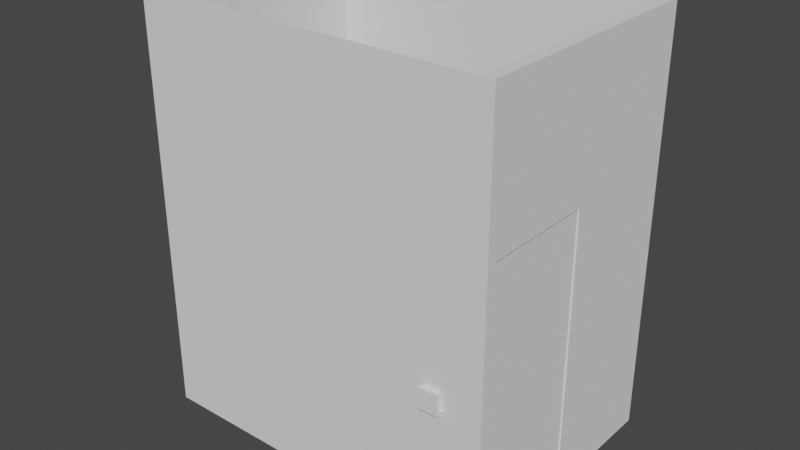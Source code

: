 # Source: Prison_room.blend  (saved by Blender 3.2.14; exported with 4.5.12 LTS)
import bpy
from mathutils import Matrix  # noqa: F401  (used for matrix-valued properties, if any)

bpy.ops.wm.read_factory_settings(use_empty=True)
scene = bpy.context.scene
scene.name = 'Scene'

# ---- collections
col_collection = bpy.data.collections.new('Collection'); scene.collection.children.link(col_collection)

# ---- world
world_world = bpy.data.worlds.new('World'); scene.world = world_world
world_world.use_nodes = True; world_world.node_tree.nodes.clear()
_N = world_world.node_tree.nodes; _L = world_world.node_tree.links
n0 = _N.new('ShaderNodeOutputWorld'); n0.name = 'World Output'; n0.location = (300, 300)
n1 = _N.new('ShaderNodeBackground'); n1.name = 'Background'; n1.location = (10, 300)
n1.inputs[0].default_value = (0.05088, 0.05088, 0.05088, 1.0)
_L.new(n1.outputs[0], n0.inputs[0])
n0.is_active_output = True
world_world.color = (0.05088, 0.05088, 0.05088)
world_world.use_sun_shadow = False
world_world.sun_shadow_jitter_overblur = 0.0

# ---- meshes
me_cube_001 = bpy.data.meshes.new('Cube.001')
me_cube_001.from_pydata([(-1.194, -0.9, 0.0), (-1.194, -0.9, 3.0), (-1.194, 0.9, 0.0), (-1.194, 0.9, 3.0), (1.306, -0.9, 0.0), (1.306, -0.9, 3.0), (1.306, 0.9, 0.0), (1.306, 0.9, 3.0), (-1.194, -0.9, 2.0), (-1.194, 0.9, 2.0), (1.306, 0.9, 2.0), (1.306, -0.9, 2.0), (-1.194, -0.02364, 0.0), (-1.194, -0.02364, 3.0), (1.306, -0.02364, 0.0), (1.306, -0.02364, 3.0), (1.306, -0.02364, 2.0), (-1.194, -0.02364, 2.0), (-1.194, -0.8232, 0.0), (1.306, -0.8232, 3.0), (1.306, -0.8232, 2.0), (-1.194, -0.8232, 3.0), (1.306, -0.8232, 0.0), (-1.194, -0.8232, 2.0), (-1.194, 0.9, 1.096), (1.306, 0.9, 1.096), (1.306, -0.9, 1.096), (-1.194, -0.9, 1.096), (-1.194, -0.02364, 1.096), (1.306, -0.02364, 1.096), (-1.194, -0.8232, 1.096), (1.306, -0.8232, 1.096), (-1.194, 0.9, 0.9485), (1.306, 0.9, 0.9485), (1.306, -0.9, 0.9485), (-1.194, -0.02364, 0.9485), (1.306, -0.02364, 0.9485), (-1.194, -0.8232, 0.9485), (1.306, -0.8232, 0.9485), (-1.194, -0.9, 0.9485), (1.112, 0.9, 0.0), (1.112, 0.9, 3.0), (1.112, -0.9, 0.0), (1.112, -0.9, 3.0), (1.112, -0.9, 2.0), (1.112, 0.9, 2.0), (1.112, -0.02364, 0.0), (1.112, -0.8232, 0.0), (1.112, 0.9, 1.096), (1.112, -0.9, 1.096), (1.112, -0.9, 0.9485), (1.112, 0.9, 0.9485), (0.9774, 0.9, 0.0), (0.9774, -0.9, 3.0), (0.9774, -0.9, 2.0), (0.9774, -0.02364, 0.0), (0.9774, -0.8232, 0.0), (0.9774, -0.9, 1.096), (0.9774, -0.9, 0.9485), (0.9774, 0.9, 3.0), (0.9774, -0.9, 0.0), (0.9774, 0.9, 2.0), (0.9774, 0.9, 1.096), (0.9774, 0.9, 0.9485), (1.112, -0.9385, 1.096), (1.112, -0.9385, 0.9485), (0.9774, -0.9385, 1.096), (0.9774, -0.9385, 0.9485), (1.391, -0.9, 0.0), (1.391, -0.9, 3.0), (1.391, 0.9, 0.0), (1.391, 0.9, 3.0), (1.391, 0.9, 2.0), (1.391, -0.9, 2.0), (1.391, -0.02364, 0.0), (1.391, -0.02364, 3.0), (1.391, -0.02364, 2.0), (1.391, -0.8232, 3.0), (1.391, -0.8232, 2.0), (1.391, -0.8232, 0.0), (1.391, 0.9, 1.096), (1.391, -0.9, 1.096), (1.391, -0.02364, 1.096), (1.391, -0.8232, 1.096), (1.391, 0.9, 0.9485), (1.391, -0.9, 0.9485), (1.391, -0.02364, 0.9485), (1.391, -0.8232, 0.9485), (-1.194, 0.2226, 3.0), (-1.194, 0.2226, 2.0), (-1.194, 0.2226, 0.0), (-1.194, 0.2226, 1.096), (-1.194, 0.2226, 0.9485), (1.112, 0.2226, 0.0), (0.9774, 0.2226, 0.0), (-1.194, -0.2165, 3.0), (1.306, -0.2165, 0.0), (-1.194, -0.2165, 2.0), (-1.194, -0.2165, 0.0), (-1.194, -0.2165, 1.096), (-1.194, -0.2165, 0.9485), (1.112, -0.2165, 0.0), (0.9774, -0.2165, 0.0), (1.391, -0.2165, 0.0), (-1.236, -0.02364, 2.0), (-1.236, -0.02364, 1.096), (-1.236, 0.2226, 2.0), (-1.236, 0.2226, 1.096), (-1.236, -0.2165, 2.0), (-1.236, -0.2165, 1.096)], [], [(89, 9, 3, 88), (45, 10, 7, 41), (20, 11, 5, 19), (54, 8, 1, 53), (47, 42, 4, 22), (57, 27, 8, 54), (31, 26, 11, 20), (48, 25, 10, 45), (91, 24, 9, 89), (25, 29, 16, 10), (40, 93, 46, 14, 6), (10, 16, 15, 7), (97, 17, 13, 95), (8, 23, 21, 1), (27, 30, 23, 8), (101, 47, 22, 96), (16, 20, 19, 15), (39, 37, 30, 27), (33, 36, 29, 25), (100, 35, 28, 99), (92, 32, 24, 91), (51, 33, 25, 48), (38, 34, 26, 31), (58, 39, 27, 57), (60, 0, 39, 58), (22, 4, 34, 38), (40, 6, 33, 51), (90, 2, 32, 92), (98, 12, 35, 100), (6, 14, 36, 33), (0, 18, 37, 39), (52, 40, 51, 63), (4, 42, 50, 34), (34, 50, 49, 26), (63, 51, 48, 62), (102, 56, 47, 101), (94, 55, 46, 93), (62, 48, 45, 61), (26, 49, 44, 11), (56, 60, 42, 47), (11, 44, 43, 5), (61, 45, 41, 59), (9, 61, 59, 3), (18, 0, 60, 56), (24, 62, 61, 9), (90, 12, 55, 94), (98, 18, 56, 102), (32, 63, 62, 24), (2, 52, 63, 32), (42, 60, 58, 50), (58, 67, 65, 50), (49, 57, 54, 44), (44, 54, 53, 43), (65, 67, 66, 64), (50, 65, 64, 49), (57, 66, 67, 58), (49, 64, 66, 57), (78, 73, 69, 77), (83, 81, 73, 78), (80, 82, 76, 72), (72, 76, 75, 71), (76, 78, 77, 75), (84, 86, 82, 80), (87, 85, 81, 83), (79, 68, 85, 87), (70, 74, 86, 84), (19, 5, 69, 77), (15, 19, 77, 75), (7, 15, 75, 71), (71, 72, 10, 7), (80, 25, 10, 72), (80, 25, 33, 84), (74, 14, 6, 70), (84, 33, 6, 70), (69, 73, 11, 5), (81, 26, 11, 73), (85, 34, 26, 81), (68, 4, 34, 85), (79, 22, 4, 68), (36, 14, 74, 86), (29, 36, 86, 82), (16, 29, 82, 76), (20, 16, 76, 78), (31, 20, 78, 83), (38, 31, 83, 87), (22, 38, 87, 79), (96, 103, 74, 14), (2, 90, 94, 52), (52, 94, 93, 40), (12, 90, 92, 35), (35, 92, 91, 28), (17, 89, 88, 13), (22, 79, 103, 96), (12, 98, 102, 55), (55, 102, 101, 46), (18, 98, 100, 37), (37, 100, 99, 30), (46, 101, 96, 14), (23, 97, 95, 21), (30, 99, 97, 23), (89, 106, 107, 91), (28, 105, 109, 99), (99, 109, 108, 97), (97, 108, 104, 17), (91, 107, 105, 28), (17, 104, 106, 89)])
_uv = me_cube_001.uv_layers.new(name='UVMap')
_uv.uv.foreach_set('vector', [0.5417, 0.1455, 0.5417, 0.25, 0.625, 0.25, 0.625, 0.1455, 0.5417, 0.4806, 0.5417, 0.5, 0.625, 0.5, 0.625, 0.4806, 0.5417, 0.7393, 0.5417, 0.75, 0.625, 0.75, 0.625, 0.7393, 0.5417, 0.7828, 0.5417, 1.0, 0.625, 1.0, 0.625, 0.7828, 0.3556, 0.7393, 0.3556, 0.75, 0.375, 0.75, 0.375, 0.7393, 0.4663, 0.7828, 0.4663, 1.0, 0.5417, 1.0, 0.5417, 0.7828, 0.4663, 0.7393, 0.4663, 0.75, 0.5417, 0.75, 0.5417, 0.7393, 0.4663, 0.4806, 0.4663, 0.5, 0.5417, 0.5, 0.5417, 0.4806, 0.4663, 0.1455, 0.4663, 0.25, 0.5417, 0.25, 0.5417, 0.1455, 0.4663, 0.5, 0.4663, 0.6283, 0.5417, 0.6283, 0.5417, 0.5, 0.3556, 0.5, 0.3556, 0.6045, 0.3556, 0.6283, 0.375, 0.6283, 0.375, 0.5, 0.5417, 0.5, 0.5417, 0.6283, 0.625, 0.6283, 0.625, 0.5, 0.5417, 0.103, 0.5417, 0.1217, 0.625, 0.1217, 0.625, 0.103, 0.5417, 0.0, 0.5417, 0.01067, 0.625, 0.01067, 0.625, 0.0, 0.4663, 0.0, 0.4663, 0.01067, 0.5417, 0.01067, 0.5417, 0.0, 0.3556, 0.647, 0.3556, 0.7393, 0.375, 0.7393, 0.375, 0.647, 0.5417, 0.6283, 0.5417, 0.7393, 0.625, 0.7393, 0.625, 0.6283, 0.454, 0.0, 0.454, 0.01067, 0.4663, 0.01067, 0.4663, 0.0, 0.454, 0.5, 0.454, 0.6283, 0.4663, 0.6283, 0.4663, 0.5, 0.454, 0.103, 0.454, 0.1217, 0.4663, 0.1217, 0.4663, 0.103, 0.454, 0.1455, 0.454, 0.25, 0.4663, 0.25, 0.4663, 0.1455, 0.454, 0.4806, 0.454, 0.5, 0.4663, 0.5, 0.4663, 0.4806, 0.454, 0.7393, 0.454, 0.75, 0.4663, 0.75, 0.4663, 0.7393, 0.454, 0.7828, 0.454, 1.0, 0.4663, 1.0, 0.4663, 0.7828, 0.375, 0.7828, 0.375, 1.0, 0.454, 1.0, 0.454, 0.7828, 0.375, 0.7393, 0.375, 0.75, 0.454, 0.75, 0.454, 0.7393, 0.375, 0.4806, 0.375, 0.5, 0.454, 0.5, 0.454, 0.4806, 0.375, 0.1455, 0.375, 0.25, 0.454, 0.25, 0.454, 0.1455, 0.375, 0.103, 0.375, 0.1217, 0.454, 0.1217, 0.454, 0.103, 0.375, 0.5, 0.375, 0.6283, 0.454, 0.6283, 0.454, 0.5, 0.375, 0.0, 0.375, 0.01067, 0.454, 0.01067, 0.454, 0.0, 0.375, 0.4672, 0.375, 0.4806, 0.454, 0.4806, 0.454, 0.4672, 0.375, 0.75, 0.375, 0.7694, 0.454, 0.7694, 0.454, 0.75, 0.454, 0.75, 0.454, 0.7694, 0.4663, 0.7694, 0.4663, 0.75, 0.454, 0.4672, 0.454, 0.4806, 0.4663, 0.4806, 0.4663, 0.4672, 0.3422, 0.647, 0.3422, 0.7393, 0.3556, 0.7393, 0.3556, 0.647, 0.3422, 0.6045, 0.3422, 0.6283, 0.3556, 0.6283, 0.3556, 0.6045, 0.4663, 0.4672, 0.4663, 0.4806, 0.5417, 0.4806, 0.5417, 0.4672, 0.4663, 0.75, 0.4663, 0.7694, 0.5417, 0.7694, 0.5417, 0.75, 0.3422, 0.7393, 0.3422, 0.75, 0.3556, 0.75, 0.3556, 0.7393, 0.5417, 0.75, 0.5417, 0.7694, 0.625, 0.7694, 0.625, 0.75, 0.5417, 0.4672, 0.5417, 0.4806, 0.625, 0.4806, 0.625, 0.4672, 0.5417, 0.25, 0.5417, 0.4672, 0.625, 0.4672, 0.625, 0.25, 0.125, 0.7393, 0.125, 0.75, 0.3422, 0.75, 0.3422, 0.7393, 0.4663, 0.25, 0.4663, 0.4672, 0.5417, 0.4672, 0.5417, 0.25, 0.125, 0.6045, 0.125, 0.6283, 0.3422, 0.6283, 0.3422, 0.6045, 0.125, 0.647, 0.125, 0.7393, 0.3422, 0.7393, 0.3422, 0.647, 0.454, 0.25, 0.454, 0.4672, 0.4663, 0.4672, 0.4663, 0.25, 0.375, 0.25, 0.375, 0.4672, 0.454, 0.4672, 0.454, 0.25, 0.375, 0.7694, 0.375, 0.7828, 0.454, 0.7828, 0.454, 0.7694, 0.454, 0.7828, 0.454, 0.7828, 0.454, 0.7694, 0.454, 0.7694, 0.4663, 0.7694, 0.4663, 0.7828, 0.5417, 0.7828, 0.5417, 0.7694, 0.5417, 0.7694, 0.5417, 0.7828, 0.625, 0.7828, 0.625, 0.7694, 0.454, 0.7694, 0.454, 0.7828, 0.4663, 0.7828, 0.4663, 0.7694, 0.454, 0.7694, 0.454, 0.7694, 0.4663, 0.7694, 0.4663, 0.7694, 0.4663, 0.7828, 0.4663, 0.7828, 0.454, 0.7828, 0.454, 0.7828, 0.4663, 0.7694, 0.4663, 0.7694, 0.4663, 0.7828, 0.4663, 0.7828, 0.5417, 0.7393, 0.5417, 0.75, 0.625, 0.75, 0.625, 0.7393, 0.4663, 0.7393, 0.4663, 0.75, 0.5417, 0.75, 0.5417, 0.7393, 0.4663, 0.5, 0.4663, 0.6283, 0.5417, 0.6283, 0.5417, 0.5, 0.5417, 0.5, 0.5417, 0.6283, 0.625, 0.6283, 0.625, 0.5, 0.5417, 0.6283, 0.5417, 0.7393, 0.625, 0.7393, 0.625, 0.6283, 0.454, 0.5, 0.454, 0.6283, 0.4663, 0.6283, 0.4663, 0.5, 0.454, 0.7393, 0.454, 0.75, 0.4663, 0.75, 0.4663, 0.7393, 0.375, 0.7393, 0.375, 0.75, 0.454, 0.75, 0.454, 0.7393, 0.375, 0.5, 0.375, 0.6283, 0.454, 0.6283, 0.454, 0.5, 0.625, 0.7393, 0.625, 0.75, 0.625, 0.75, 0.625, 0.7393, 0.625, 0.6283, 0.625, 0.7393, 0.625, 0.7393, 0.625, 0.6283, 0.625, 0.5, 0.625, 0.6283, 0.625, 0.6283, 0.625, 0.5, 0.0, 0.0, 0.0, 0.0, 0.0, 0.0, 0.0, 0.0, 0.4663, 0.5, 0.4663, 0.5, 0.0, 0.0, 0.5417, 0.5, 0.4663, 0.5, 0.4663, 0.5, 0.454, 0.5, 0.454, 0.5, 0.375, 0.6283, 0.375, 0.6283, 0.375, 0.5, 0.375, 0.5, 0.454, 0.5, 0.454, 0.5, 0.375, 0.5, 0.375, 0.5, 0.625, 0.75, 0.5417, 0.75, 0.5417, 0.75, 0.625, 0.75, 0.4663, 0.75, 0.4663, 0.75, 0.5417, 0.75, 0.5417, 0.75, 0.454, 0.75, 0.454, 0.75, 0.4663, 0.75, 0.4663, 0.75, 0.375, 0.75, 0.375, 0.75, 0.454, 0.75, 0.454, 0.75, 0.375, 0.7393, 0.375, 0.7393, 0.375, 0.75, 0.375, 0.75, 0.454, 0.6283, 0.375, 0.6283, 0.375, 0.6283, 0.454, 0.6283, 0.4663, 0.6283, 0.454, 0.6283, 0.454, 0.6283, 0.4663, 0.6283, 0.5417, 0.6283, 0.4663, 0.6283, 0.4663, 0.6283, 0.5417, 0.6283, 0.5417, 0.7393, 0.5417, 0.6283, 0.5417, 0.6283, 0.5417, 0.7393, 0.4663, 0.7393, 0.5417, 0.7393, 0.5417, 0.7393, 0.4663, 0.7393, 0.454, 0.7393, 0.4663, 0.7393, 0.4663, 0.7393, 0.454, 0.7393, 0.375, 0.7393, 0.454, 0.7393, 0.454, 0.7393, 0.375, 0.7393, 0.375, 0.647, 0.375, 0.647, 0.375, 0.6283, 0.375, 0.6283, 0.125, 0.5, 0.125, 0.6045, 0.3422, 0.6045, 0.3422, 0.5, 0.3422, 0.5, 0.3422, 0.6045, 0.3556, 0.6045, 0.3556, 0.5, 0.375, 0.1217, 0.375, 0.1455, 0.454, 0.1455, 0.454, 0.1217, 0.454, 0.1217, 0.454, 0.1455, 0.4663, 0.1455, 0.4663, 0.1217, 0.5417, 0.1217, 0.5417, 0.1455, 0.625, 0.1455, 0.625, 0.1217, 0.375, 0.7393, 0.375, 0.7393, 0.375, 0.647, 0.375, 0.647, 0.125, 0.6283, 0.125, 0.647, 0.3422, 0.647, 0.3422, 0.6283, 0.3422, 0.6283, 0.3422, 0.647, 0.3556, 0.647, 0.3556, 0.6283, 0.375, 0.01067, 0.375, 0.103, 0.454, 0.103, 0.454, 0.01067, 0.454, 0.01067, 0.454, 0.103, 0.4663, 0.103, 0.4663, 0.01067, 0.3556, 0.6283, 0.3556, 0.647, 0.375, 0.647, 0.375, 0.6283, 0.5417, 0.01067, 0.5417, 0.103, 0.625, 0.103, 0.625, 0.01067, 0.4663, 0.01067, 0.4663, 0.103, 0.5417, 0.103, 0.5417, 0.01067, 0.5417, 0.1455, 0.5417, 0.1455, 0.4663, 0.1455, 0.4663, 0.1455, 0.4663, 0.1217, 0.4663, 0.1217, 0.4663, 0.103, 0.4663, 0.103, 0.4663, 0.103, 0.4663, 0.103, 0.5417, 0.103, 0.5417, 0.103, 0.5417, 0.103, 0.5417, 0.103, 0.5417, 0.1217, 0.5417, 0.1217, 0.4663, 0.1455, 0.4663, 0.1455, 0.4663, 0.1217, 0.4663, 0.1217, 0.5417, 0.1217, 0.5417, 0.1217, 0.5417, 0.1455, 0.5417, 0.1455])
me_cube_001.update()
me_cube_003 = bpy.data.meshes.new('Cube.003')
me_cube_003.from_pydata([(-1.0, -1.0, -1.0), (-1.0, -1.0, 1.0), (-1.0, 1.0, -1.0), (-1.0, 1.0, 1.0), (1.0, -1.0, -1.0), (1.0, -1.0, 1.0), (1.0, 1.0, -1.0), (1.0, 1.0, 1.0), (-1.0, 0.8647, -1.0), (-1.0, -0.8705, -1.0), (-1.0, -0.8705, 1.0), (-1.0, 0.8647, 1.0), (1.0, -0.8705, -1.0), (1.0, 0.8647, -1.0), (1.0, 0.8647, 1.0), (1.0, -0.8705, 1.0), (0.7337, 1.0, -1.0), (-0.754, 1.0, -1.0), (-0.754, 1.0, 1.0), (0.7337, 1.0, 1.0), (-0.754, -1.0, -1.0), (0.7337, -1.0, -1.0), (0.7337, -1.0, 1.0), (-0.754, -1.0, 1.0), (-0.754, 0.8647, 1.0), (0.7337, 0.8647, 1.0), (-0.754, -0.8705, 1.0), (0.7337, -0.8705, 1.0), (0.7337, 0.8647, -1.0), (-0.754, 0.8647, -1.0), (0.7337, -0.8705, -1.0), (-0.754, -0.8705, -1.0), (-1.0, -0.8705, -6.118), (-1.0, -1.0, -6.118), (-0.754, 1.0, -6.118), (-1.0, 1.0, -6.118), (1.0, 0.8647, -6.118), (1.0, 1.0, -6.118), (0.7337, -1.0, -6.118), (1.0, -1.0, -6.118), (-1.0, 0.8647, -6.118), (1.0, -0.8705, -6.118), (-0.754, 0.8647, -6.118), (-0.754, -0.8705, -6.118), (0.7337, 1.0, -6.118), (-0.754, -1.0, -6.118), (0.7337, 0.8647, -6.118), (0.7337, -0.8705, -6.118)], [], [(8, 11, 3, 2), (16, 19, 7, 6), (12, 15, 5, 4), (20, 23, 1, 0), (4, 21, 38, 39), (26, 10, 1, 23), (18, 3, 11, 24), (24, 11, 10, 26), (28, 16, 44, 46), (28, 13, 12, 30), (6, 7, 14, 13), (13, 14, 15, 12), (0, 1, 10, 9), (9, 10, 11, 8), (8, 29, 31, 9), (29, 28, 30, 31), (20, 0, 33, 45), (17, 16, 28, 29), (14, 25, 27, 15), (25, 24, 26, 27), (7, 19, 25, 14), (19, 18, 24, 25), (15, 27, 22, 5), (27, 26, 23, 22), (31, 20, 45, 43), (31, 30, 21, 20), (4, 5, 22, 21), (21, 22, 23, 20), (2, 3, 18, 17), (17, 18, 19, 16), (47, 41, 39, 38), (44, 37, 36, 46), (35, 34, 42, 40), (32, 43, 45, 33), (13, 28, 46, 36), (21, 30, 47, 38), (2, 17, 34, 35), (8, 2, 35, 40), (30, 12, 41, 47), (16, 6, 37, 44), (6, 13, 36, 37), (29, 8, 40, 42), (0, 9, 32, 33), (9, 31, 43, 32), (12, 4, 39, 41), (17, 29, 42, 34)])
_uv = me_cube_003.uv_layers.new(name='UVMap')
_uv.uv.foreach_set('vector', [0.375, 0.2331, 0.625, 0.2331, 0.625, 0.25, 0.375, 0.25, 0.375, 0.4667, 0.625, 0.4667, 0.625, 0.5, 0.375, 0.5, 0.375, 0.7338, 0.625, 0.7338, 0.625, 0.75, 0.375, 0.75, 0.375, 0.9692, 0.625, 0.9692, 0.625, 1.0, 0.375, 1.0, 0.375, 0.75, 0.375, 0.7833, 0.375, 0.7833, 0.375, 0.75, 0.8442, 0.7338, 0.875, 0.7338, 0.875, 0.75, 0.8442, 0.75, 0.8442, 0.5, 0.875, 0.5, 0.875, 0.5169, 0.8442, 0.5169, 0.8442, 0.5169, 0.875, 0.5169, 0.875, 0.7338, 0.8442, 0.7338, 0.3417, 0.5169, 0.3417, 0.5, 0.3417, 0.5, 0.3417, 0.5169, 0.3417, 0.5169, 0.375, 0.5169, 0.375, 0.7338, 0.3417, 0.7338, 0.375, 0.5, 0.625, 0.5, 0.625, 0.5169, 0.375, 0.5169, 0.375, 0.5169, 0.625, 0.5169, 0.625, 0.7338, 0.375, 0.7338, 0.375, 0.0, 0.625, 0.0, 0.625, 0.01618, 0.375, 0.01618, 0.375, 0.01618, 0.625, 0.01618, 0.625, 0.2331, 0.375, 0.2331, 0.125, 0.5169, 0.1558, 0.5169, 0.1558, 0.7338, 0.125, 0.7338, 0.1558, 0.5169, 0.3417, 0.5169, 0.3417, 0.7338, 0.1558, 0.7338, 0.375, 0.9692, 0.375, 1.0, 0.375, 1.0, 0.375, 0.9692, 0.1558, 0.5, 0.3417, 0.5, 0.3417, 0.5169, 0.1558, 0.5169, 0.625, 0.5169, 0.6583, 0.5169, 0.6583, 0.7338, 0.625, 0.7338, 0.6583, 0.5169, 0.8442, 0.5169, 0.8442, 0.7338, 0.6583, 0.7338, 0.625, 0.5, 0.6583, 0.5, 0.6583, 0.5169, 0.625, 0.5169, 0.6583, 0.5, 0.8442, 0.5, 0.8442, 0.5169, 0.6583, 0.5169, 0.625, 0.7338, 0.6583, 0.7338, 0.6583, 0.75, 0.625, 0.75, 0.6583, 0.7338, 0.8442, 0.7338, 0.8442, 0.75, 0.6583, 0.75, 0.1558, 0.7338, 0.1558, 0.75, 0.1558, 0.75, 0.1558, 0.7338, 0.1558, 0.7338, 0.3417, 0.7338, 0.3417, 0.75, 0.1558, 0.75, 0.375, 0.75, 0.625, 0.75, 0.625, 0.7833, 0.375, 0.7833, 0.375, 0.7833, 0.625, 0.7833, 0.625, 0.9692, 0.375, 0.9692, 0.375, 0.25, 0.625, 0.25, 0.625, 0.2808, 0.375, 0.2808, 0.375, 0.2808, 0.625, 0.2808, 0.625, 0.4667, 0.375, 0.4667, 0.3417, 0.7338, 0.375, 0.7338, 0.375, 0.75, 0.3417, 0.75, 0.3417, 0.5, 0.375, 0.5, 0.375, 0.5169, 0.3417, 0.5169, 0.125, 0.5, 0.1558, 0.5, 0.1558, 0.5169, 0.125, 0.5169, 0.125, 0.7338, 0.1558, 0.7338, 0.1558, 0.75, 0.125, 0.75, 0.375, 0.5169, 0.3417, 0.5169, 0.3417, 0.5169, 0.375, 0.5169, 0.3417, 0.75, 0.3417, 0.7338, 0.3417, 0.7338, 0.3417, 0.75, 0.375, 0.25, 0.375, 0.2808, 0.375, 0.2808, 0.375, 0.25, 0.375, 0.2331, 0.375, 0.25, 0.375, 0.25, 0.375, 0.2331, 0.3417, 0.7338, 0.375, 0.7338, 0.375, 0.7338, 0.3417, 0.7338, 0.375, 0.4667, 0.375, 0.5, 0.375, 0.5, 0.375, 0.4667, 0.375, 0.5, 0.375, 0.5169, 0.375, 0.5169, 0.375, 0.5, 0.1558, 0.5169, 0.125, 0.5169, 0.125, 0.5169, 0.1558, 0.5169, 0.375, 0.0, 0.375, 0.01618, 0.375, 0.01618, 0.375, 0.0, 0.125, 0.7338, 0.1558, 0.7338, 0.1558, 0.7338, 0.125, 0.7338, 0.375, 0.7338, 0.375, 0.75, 0.375, 0.75, 0.375, 0.7338, 0.1558, 0.5, 0.1558, 0.5169, 0.1558, 0.5169, 0.1558, 0.5])
me_cube_003.update()
me_cube_007 = bpy.data.meshes.new('Cube.007')
me_cube_007.from_pydata([(-1.0, -1.0, -1.0), (-1.0, -1.0, 1.0), (-1.0, 1.0, -1.0), (-1.0, 1.0, 1.0), (1.0, -1.0, -1.0), (1.0, -1.0, 1.0), (1.0, 1.0, -1.0), (1.0, 1.0, 1.0)], [], [(0, 1, 3, 2), (2, 3, 7, 6), (6, 7, 5, 4), (4, 5, 1, 0), (2, 6, 4, 0), (7, 3, 1, 5)])
_uv = me_cube_007.uv_layers.new(name='UVMap')
_uv.uv.foreach_set('vector', [0.375, 0.0, 0.625, 0.0, 0.625, 0.25, 0.375, 0.25, 0.375, 0.25, 0.625, 0.25, 0.625, 0.5, 0.375, 0.5, 0.375, 0.5, 0.625, 0.5, 0.625, 0.75, 0.375, 0.75, 0.375, 0.75, 0.625, 0.75, 0.625, 1.0, 0.375, 1.0, 0.125, 0.5, 0.375, 0.5, 0.375, 0.75, 0.125, 0.75, 0.625, 0.5, 0.875, 0.5, 0.875, 0.75, 0.625, 0.75])
me_cube_007.update()
me_cube_008 = bpy.data.meshes.new('Cube.008')
me_cube_008.from_pydata([(-1.389, -1.0, -1.174), (-1.389, -1.0, 1.174), (-0.9239, 1.0, -0.9239), (-0.9239, 1.0, 0.9239), (1.389, -1.0, -1.174), (1.389, -1.0, 1.174), (0.9239, 1.0, -0.9239), (0.9239, 1.0, 0.9239), (-1.389, 1.0, 1.174), (-1.389, 1.0, -1.174), (1.389, 1.0, -1.174), (1.389, 1.0, 1.174), (-0.9239, 2.474, 0.9163), (-0.9239, 1.349, -0.9163), (0.9239, 1.349, -0.9163), (0.9239, 2.474, 0.9163)], [], [(0, 1, 8, 9), (6, 2, 13, 14), (10, 11, 5, 4), (4, 5, 1, 0), (9, 10, 4, 0), (11, 8, 1, 5), (3, 2, 9, 8), (2, 6, 10, 9), (7, 3, 8, 11), (6, 7, 11, 10), (13, 12, 15, 14), (3, 7, 15, 12), (2, 3, 12, 13), (7, 6, 14, 15)])
_uv = me_cube_008.uv_layers.new(name='UVMap')
_uv.uv.foreach_set('vector', [0.375, 0.0, 0.625, 0.0, 0.625, 0.25, 0.375, 0.25, 0.3845, 0.4905, 0.3845, 0.2595, 0.3845, 0.2595, 0.3845, 0.4905, 0.375, 0.5, 0.625, 0.5, 0.625, 0.75, 0.375, 0.75, 0.375, 0.75, 0.625, 0.75, 0.625, 1.0, 0.375, 1.0, 0.125, 0.5, 0.375, 0.5, 0.375, 0.75, 0.125, 0.75, 0.625, 0.5, 0.875, 0.5, 0.875, 0.75, 0.625, 0.75, 0.6155, 0.2595, 0.3845, 0.2595, 0.375, 0.25, 0.625, 0.25, 0.3845, 0.2595, 0.3845, 0.4905, 0.375, 0.5, 0.375, 0.25, 0.6155, 0.4905, 0.6155, 0.2595, 0.625, 0.25, 0.625, 0.5, 0.3845, 0.4905, 0.6155, 0.4905, 0.625, 0.5, 0.375, 0.5, 0.3845, 0.2595, 0.6155, 0.2595, 0.6155, 0.4905, 0.3845, 0.4905, 0.6155, 0.2595, 0.6155, 0.4905, 0.6155, 0.4905, 0.6155, 0.2595, 0.3845, 0.2595, 0.6155, 0.2595, 0.6155, 0.2595, 0.3845, 0.2595, 0.6155, 0.4905, 0.3845, 0.4905, 0.3845, 0.4905, 0.6155, 0.4905])
me_cube_008.update()
me_cube_009 = bpy.data.meshes.new('Cube.009')
me_cube_009.from_pydata([(-3.815e-06, 51.98, 3.039), (-3.815e-06, 67.91, -1.99), (3.077, 25.99, 6.398), (5.685, 48.02, 3.039), (7.428, 62.74, -1.99), (8.04, 67.91, -7.921), (5.685, 19.89, 6.398), (10.51, 36.75, 3.039), (13.73, 48.02, -1.99), (14.86, 51.98, -7.921), (7.428, 10.76, 6.398), (13.73, 19.89, 3.039), (17.93, 25.99, -1.99), (19.41, 28.13, -7.921), (8.04, -7.629e-06, 6.398), (14.86, -1.526e-05, 3.039), (19.41, -1.526e-05, -1.99), (21.01, -1.526e-05, -7.921), (7.428, -10.76, 6.398), (13.73, -19.89, 3.039), (17.93, -25.99, -1.99), (19.41, -28.13, -7.921), (5.685, -19.89, 6.398), (10.51, -36.75, 3.039), (13.73, -48.02, -1.99), (14.86, -51.98, -7.921), (3.077, -25.99, 6.398), (5.685, -48.02, 3.039), (7.428, -62.74, -1.99), (8.04, -67.91, -7.921), (-3.815e-06, -1.526e-05, 7.578), (-5.722e-06, -51.98, 3.039), (-9.537e-06, -67.91, -1.99), (-9.537e-06, -73.51, -7.921), (-3.077, -25.99, 6.398), (-5.685, -48.02, 3.039), (-7.428, -62.74, -1.99), (-8.04, -67.91, -7.921), (-5.685, -19.89, 6.398), (-10.51, -36.75, 3.039), (-13.73, -48.02, -1.99), (-14.86, -51.98, -7.921), (-7.428, -10.76, 6.398), (-13.73, -19.89, 3.039), (-17.93, -25.99, -1.99), (-19.41, -28.13, -7.921), (-8.04, 7.629e-06, 6.398), (-14.86, 7.629e-06, 3.039), (-19.41, 2.289e-05, -1.99), (-21.01, 2.289e-05, -7.921), (-7.428, 10.76, 6.398), (-13.73, 19.89, 3.039), (-17.93, 25.99, -1.99), (-19.41, 28.13, -7.921), (-5.685, 19.89, 6.398), (-10.51, 36.75, 3.039), (-13.73, 48.02, -1.99), (-14.86, 51.98, -7.921), (-3.077, 25.99, 6.398), (-5.685, 48.02, 3.039), (-7.428, 62.74, -1.99), (-8.04, 67.91, -7.921), (9.537e-06, 73.51, -7.921), (3.077, 25.99, 3.176), (5.685, 48.02, -0.1834), (-3.615e-06, 51.98, -0.1834), (3.077, -25.99, 3.176), (5.685, -48.02, -0.1834), (-3.615e-06, -1.458e-05, 4.356), (-5.522e-06, -28.13, 3.176), (-5.522e-06, -51.98, -0.1834), (-3.077, -25.99, 3.176), (-5.685, -48.02, -0.1834), (-3.077, 25.99, 3.176), (-5.685, 48.02, -0.1834), (2.001e-07, 28.13, 3.176)], [], [(3, 0, 65, 64), (1, 0, 3, 4), (27, 26, 66, 67), (62, 1, 4, 5), (4, 3, 7, 8), (2, 30, 6), (5, 4, 8, 9), (3, 2, 6, 7), (9, 8, 12, 13), (7, 6, 10, 11), (8, 7, 11, 12), (6, 30, 10), (13, 12, 16, 17), (11, 10, 14, 15), (12, 11, 15, 16), (10, 30, 14), (16, 15, 19, 20), (14, 30, 18), (17, 16, 20, 21), (15, 14, 18, 19), (20, 19, 23, 24), (18, 30, 22), (21, 20, 24, 25), (19, 18, 22, 23), (25, 24, 28, 29), (23, 22, 26, 27), (24, 23, 27, 28), (22, 30, 26), (30, 34, 71, 68), (28, 27, 31, 32), (35, 31, 70, 72), (29, 28, 32, 33), (32, 31, 35, 36), (59, 58, 73, 74), (33, 32, 36, 37), (58, 30, 68, 73), (34, 30, 38), (37, 36, 40, 41), (35, 34, 38, 39), (36, 35, 39, 40), (41, 40, 44, 45), (39, 38, 42, 43), (40, 39, 43, 44), (38, 30, 42), (44, 43, 47, 48), (42, 30, 46), (45, 44, 48, 49), (43, 42, 46, 47), (48, 47, 51, 52), (46, 30, 50), (49, 48, 52, 53), (47, 46, 50, 51), (53, 52, 56, 57), (51, 50, 54, 55), (52, 51, 55, 56), (50, 30, 54), (57, 56, 60, 61), (55, 54, 58, 59), (56, 55, 59, 60), (54, 30, 58), (60, 59, 0, 1), (26, 30, 68, 66), (61, 60, 1, 62), (34, 35, 72, 71), (65, 75, 63, 64), (75, 68, 63), (67, 66, 69, 70), (66, 68, 69), (69, 68, 71), (70, 69, 71, 72), (73, 68, 75), (74, 73, 75, 65), (31, 27, 67, 70), (2, 3, 64, 63), (0, 59, 74, 65), (30, 2, 63, 68)])
_uv = me_cube_009.uv_layers.new(name='UVMap')
_uv.uv.foreach_set('vector', [0.6875, 0.75, 0.75, 0.75, 0.75, 0.75, 0.6875, 0.75, 0.75, 0.625, 0.75, 0.75, 0.6875, 0.75, 0.6875, 0.625, 0.3125, 0.75, 0.3125, 0.875, 0.3125, 0.875, 0.3125, 0.75, 0.75, 0.5, 0.75, 0.625, 0.6875, 0.625, 0.6875, 0.5, 0.6875, 0.625, 0.6875, 0.75, 0.625, 0.75, 0.625, 0.625, 0.6875, 0.875, 0.6562, 1.0, 0.625, 0.875, 0.6875, 0.5, 0.6875, 0.625, 0.625, 0.625, 0.625, 0.5, 0.6875, 0.75, 0.6875, 0.875, 0.625, 0.875, 0.625, 0.75, 0.625, 0.5, 0.625, 0.625, 0.5625, 0.625, 0.5625, 0.5, 0.625, 0.75, 0.625, 0.875, 0.5625, 0.875, 0.5625, 0.75, 0.625, 0.625, 0.625, 0.75, 0.5625, 0.75, 0.5625, 0.625, 0.625, 0.875, 0.5937, 1.0, 0.5625, 0.875, 0.5625, 0.5, 0.5625, 0.625, 0.5, 0.625, 0.5, 0.5, 0.5625, 0.75, 0.5625, 0.875, 0.5, 0.875, 0.5, 0.75, 0.5625, 0.625, 0.5625, 0.75, 0.5, 0.75, 0.5, 0.625, 0.5625, 0.875, 0.5312, 1.0, 0.5, 0.875, 0.5, 0.625, 0.5, 0.75, 0.4375, 0.75, 0.4375, 0.625, 0.5, 0.875, 0.4687, 1.0, 0.4375, 0.875, 0.5, 0.5, 0.5, 0.625, 0.4375, 0.625, 0.4375, 0.5, 0.5, 0.75, 0.5, 0.875, 0.4375, 0.875, 0.4375, 0.75, 0.4375, 0.625, 0.4375, 0.75, 0.375, 0.75, 0.375, 0.625, 0.4375, 0.875, 0.4062, 1.0, 0.375, 0.875, 0.4375, 0.5, 0.4375, 0.625, 0.375, 0.625, 0.375, 0.5, 0.4375, 0.75, 0.4375, 0.875, 0.375, 0.875, 0.375, 0.75, 0.375, 0.5, 0.375, 0.625, 0.3125, 0.625, 0.3125, 0.5, 0.375, 0.75, 0.375, 0.875, 0.3125, 0.875, 0.3125, 0.75, 0.375, 0.625, 0.375, 0.75, 0.3125, 0.75, 0.3125, 0.625, 0.375, 0.875, 0.3437, 1.0, 0.3125, 0.875, 0.1563, 1.0, 0.1875, 0.875, 0.1875, 0.875, 0.1563, 1.0, 0.3125, 0.625, 0.3125, 0.75, 0.25, 0.75, 0.25, 0.625, 0.1875, 0.75, 0.25, 0.75, 0.25, 0.75, 0.1875, 0.75, 0.3125, 0.5, 0.3125, 0.625, 0.25, 0.625, 0.25, 0.5, 0.25, 0.625, 0.25, 0.75, 0.1875, 0.75, 0.1875, 0.625, 0.8125, 0.75, 0.8125, 0.875, 0.8125, 0.875, 0.8125, 0.75, 0.25, 0.5, 0.25, 0.625, 0.1875, 0.625, 0.1875, 0.5, 0.8125, 0.875, 0.8437, 1.0, 0.8437, 1.0, 0.8125, 0.875, 0.1875, 0.875, 0.1563, 1.0, 0.125, 0.875, 0.1875, 0.5, 0.1875, 0.625, 0.125, 0.625, 0.125, 0.5, 0.1875, 0.75, 0.1875, 0.875, 0.125, 0.875, 0.125, 0.75, 0.1875, 0.625, 0.1875, 0.75, 0.125, 0.75, 0.125, 0.625, 0.125, 0.5, 0.125, 0.625, 0.0625, 0.625, 0.0625, 0.5, 0.125, 0.75, 0.125, 0.875, 0.0625, 0.875, 0.0625, 0.75, 0.125, 0.625, 0.125, 0.75, 0.0625, 0.75, 0.0625, 0.625, 0.125, 0.875, 0.09375, 1.0, 0.0625, 0.875, 0.0625, 0.625, 0.0625, 0.75, 0.0, 0.75, 0.0, 0.625, 0.0625, 0.875, 0.03125, 1.0, 0.0, 0.875, 0.0625, 0.5, 0.0625, 0.625, 0.0, 0.625, 0.0, 0.5, 0.0625, 0.75, 0.0625, 0.875, 0.0, 0.875, 0.0, 0.75, 1.0, 0.625, 1.0, 0.75, 0.9375, 0.75, 0.9375, 0.625, 1.0, 0.875, 0.9688, 1.0, 0.9375, 0.875, 1.0, 0.5, 1.0, 0.625, 0.9375, 0.625, 0.9375, 0.5, 1.0, 0.75, 1.0, 0.875, 0.9375, 0.875, 0.9375, 0.75, 0.9375, 0.5, 0.9375, 0.625, 0.875, 0.625, 0.875, 0.5, 0.9375, 0.75, 0.9375, 0.875, 0.875, 0.875, 0.875, 0.75, 0.9375, 0.625, 0.9375, 0.75, 0.875, 0.75, 0.875, 0.625, 0.9375, 0.875, 0.9062, 1.0, 0.875, 0.875, 0.875, 0.5, 0.875, 0.625, 0.8125, 0.625, 0.8125, 0.5, 0.875, 0.75, 0.875, 0.875, 0.8125, 0.875, 0.8125, 0.75, 0.875, 0.625, 0.875, 0.75, 0.8125, 0.75, 0.8125, 0.625, 0.875, 0.875, 0.8437, 1.0, 0.8125, 0.875, 0.8125, 0.625, 0.8125, 0.75, 0.75, 0.75, 0.75, 0.625, 0.3125, 0.875, 0.3437, 1.0, 0.3437, 1.0, 0.3125, 0.875, 0.8125, 0.5, 0.8125, 0.625, 0.75, 0.625, 0.75, 0.5, 0.1875, 0.875, 0.1875, 0.75, 0.1875, 0.75, 0.1875, 0.875, 0.75, 0.75, 0.75, 0.875, 0.6875, 0.875, 0.6875, 0.75, 0.75, 0.875, 0.7187, 1.0, 0.6875, 0.875, 0.3125, 0.75, 0.3125, 0.875, 0.25, 0.875, 0.25, 0.75, 0.3125, 0.875, 0.2812, 1.0, 0.25, 0.875, 0.25, 0.875, 0.2188, 1.0, 0.1875, 0.875, 0.25, 0.75, 0.25, 0.875, 0.1875, 0.875, 0.1875, 0.75, 0.8125, 0.875, 0.7812, 1.0, 0.75, 0.875, 0.8125, 0.75, 0.8125, 0.875, 0.75, 0.875, 0.75, 0.75, 0.25, 0.75, 0.3125, 0.75, 0.3125, 0.75, 0.25, 0.75, 0.6875, 0.875, 0.6875, 0.75, 0.6875, 0.75, 0.6875, 0.875, 0.75, 0.75, 0.8125, 0.75, 0.8125, 0.75, 0.75, 0.75, 0.6562, 1.0, 0.6875, 0.875, 0.6875, 0.875, 0.6562, 1.0])
me_cube_009.update()
me_cube_010 = bpy.data.meshes.new('Cube.010')
me_cube_010.from_pydata([(-3.815e-06, 51.98, 3.039), (-3.815e-06, 67.91, -1.99), (3.077, 25.99, 6.398), (5.685, 48.02, 3.039), (7.428, 62.74, -1.99), (8.04, 67.91, -7.921), (5.685, 19.89, 6.398), (10.51, 36.75, 3.039), (13.73, 48.02, -1.99), (14.86, 51.98, -7.921), (7.428, 10.76, 6.398), (13.73, 19.89, 3.039), (17.93, 25.99, -1.99), (19.41, 28.13, -7.921), (8.04, -7.629e-06, 6.398), (14.86, -1.526e-05, 3.039), (19.41, -1.526e-05, -1.99), (21.01, -1.526e-05, -7.921), (7.428, -10.76, 6.398), (13.73, -19.89, 3.039), (17.93, -25.99, -1.99), (19.41, -28.13, -7.921), (5.685, -19.89, 6.398), (10.51, -36.75, 3.039), (13.73, -48.02, -1.99), (14.86, -51.98, -7.921), (3.077, -25.99, 6.398), (5.685, -48.02, 3.039), (7.428, -62.74, -1.99), (8.04, -67.91, -7.921), (-3.815e-06, -1.526e-05, 7.578), (-5.722e-06, -51.98, 3.039), (-9.537e-06, -67.91, -1.99), (-9.537e-06, -73.51, -7.921), (-3.077, -25.99, 6.398), (-5.685, -48.02, 3.039), (-7.428, -62.74, -1.99), (-8.04, -67.91, -7.921), (-5.685, -19.89, 6.398), (-10.51, -36.75, 3.039), (-13.73, -48.02, -1.99), (-14.86, -51.98, -7.921), (-7.428, -10.76, 6.398), (-13.73, -19.89, 3.039), (-17.93, -25.99, -1.99), (-19.41, -28.13, -7.921), (-8.04, 7.629e-06, 6.398), (-14.86, 7.629e-06, 3.039), (-19.41, 2.289e-05, -1.99), (-21.01, 2.289e-05, -7.921), (-7.428, 10.76, 6.398), (-13.73, 19.89, 3.039), (-17.93, 25.99, -1.99), (-19.41, 28.13, -7.921), (-5.685, 19.89, 6.398), (-10.51, 36.75, 3.039), (-13.73, 48.02, -1.99), (-14.86, 51.98, -7.921), (-3.077, 25.99, 6.398), (-5.685, 48.02, 3.039), (-7.428, 62.74, -1.99), (-8.04, 67.91, -7.921), (9.537e-06, 73.51, -7.921), (3.077, 25.99, 3.176), (5.685, 48.02, -0.1834), (-3.615e-06, 51.98, -0.1834), (3.077, -25.99, 3.176), (5.685, -48.02, -0.1834), (-3.615e-06, -1.458e-05, 4.356), (-5.522e-06, -28.13, 3.176), (-5.522e-06, -51.98, -0.1834), (-3.077, -25.99, 3.176), (-5.685, -48.02, -0.1834), (-3.077, 25.99, 3.176), (-5.685, 48.02, -0.1834), (2.001e-07, 28.13, 3.176)], [], [(3, 0, 65, 64), (1, 0, 3, 4), (27, 26, 66, 67), (62, 1, 4, 5), (4, 3, 7, 8), (2, 30, 6), (5, 4, 8, 9), (3, 2, 6, 7), (9, 8, 12, 13), (7, 6, 10, 11), (8, 7, 11, 12), (6, 30, 10), (13, 12, 16, 17), (11, 10, 14, 15), (12, 11, 15, 16), (10, 30, 14), (16, 15, 19, 20), (14, 30, 18), (17, 16, 20, 21), (15, 14, 18, 19), (20, 19, 23, 24), (18, 30, 22), (21, 20, 24, 25), (19, 18, 22, 23), (25, 24, 28, 29), (23, 22, 26, 27), (24, 23, 27, 28), (22, 30, 26), (30, 34, 71, 68), (28, 27, 31, 32), (35, 31, 70, 72), (29, 28, 32, 33), (32, 31, 35, 36), (59, 58, 73, 74), (33, 32, 36, 37), (58, 30, 68, 73), (34, 30, 38), (37, 36, 40, 41), (35, 34, 38, 39), (36, 35, 39, 40), (41, 40, 44, 45), (39, 38, 42, 43), (40, 39, 43, 44), (38, 30, 42), (44, 43, 47, 48), (42, 30, 46), (45, 44, 48, 49), (43, 42, 46, 47), (48, 47, 51, 52), (46, 30, 50), (49, 48, 52, 53), (47, 46, 50, 51), (53, 52, 56, 57), (51, 50, 54, 55), (52, 51, 55, 56), (50, 30, 54), (57, 56, 60, 61), (55, 54, 58, 59), (56, 55, 59, 60), (54, 30, 58), (60, 59, 0, 1), (26, 30, 68, 66), (61, 60, 1, 62), (34, 35, 72, 71), (65, 75, 63, 64), (75, 68, 63), (67, 66, 69, 70), (66, 68, 69), (69, 68, 71), (70, 69, 71, 72), (73, 68, 75), (74, 73, 75, 65), (31, 27, 67, 70), (2, 3, 64, 63), (0, 59, 74, 65), (30, 2, 63, 68)])
_uv = me_cube_010.uv_layers.new(name='UVMap')
_uv.uv.foreach_set('vector', [0.6875, 0.75, 0.75, 0.75, 0.75, 0.75, 0.6875, 0.75, 0.75, 0.625, 0.75, 0.75, 0.6875, 0.75, 0.6875, 0.625, 0.3125, 0.75, 0.3125, 0.875, 0.3125, 0.875, 0.3125, 0.75, 0.75, 0.5, 0.75, 0.625, 0.6875, 0.625, 0.6875, 0.5, 0.6875, 0.625, 0.6875, 0.75, 0.625, 0.75, 0.625, 0.625, 0.6875, 0.875, 0.6562, 1.0, 0.625, 0.875, 0.6875, 0.5, 0.6875, 0.625, 0.625, 0.625, 0.625, 0.5, 0.6875, 0.75, 0.6875, 0.875, 0.625, 0.875, 0.625, 0.75, 0.625, 0.5, 0.625, 0.625, 0.5625, 0.625, 0.5625, 0.5, 0.625, 0.75, 0.625, 0.875, 0.5625, 0.875, 0.5625, 0.75, 0.625, 0.625, 0.625, 0.75, 0.5625, 0.75, 0.5625, 0.625, 0.625, 0.875, 0.5937, 1.0, 0.5625, 0.875, 0.5625, 0.5, 0.5625, 0.625, 0.5, 0.625, 0.5, 0.5, 0.5625, 0.75, 0.5625, 0.875, 0.5, 0.875, 0.5, 0.75, 0.5625, 0.625, 0.5625, 0.75, 0.5, 0.75, 0.5, 0.625, 0.5625, 0.875, 0.5312, 1.0, 0.5, 0.875, 0.5, 0.625, 0.5, 0.75, 0.4375, 0.75, 0.4375, 0.625, 0.5, 0.875, 0.4687, 1.0, 0.4375, 0.875, 0.5, 0.5, 0.5, 0.625, 0.4375, 0.625, 0.4375, 0.5, 0.5, 0.75, 0.5, 0.875, 0.4375, 0.875, 0.4375, 0.75, 0.4375, 0.625, 0.4375, 0.75, 0.375, 0.75, 0.375, 0.625, 0.4375, 0.875, 0.4062, 1.0, 0.375, 0.875, 0.4375, 0.5, 0.4375, 0.625, 0.375, 0.625, 0.375, 0.5, 0.4375, 0.75, 0.4375, 0.875, 0.375, 0.875, 0.375, 0.75, 0.375, 0.5, 0.375, 0.625, 0.3125, 0.625, 0.3125, 0.5, 0.375, 0.75, 0.375, 0.875, 0.3125, 0.875, 0.3125, 0.75, 0.375, 0.625, 0.375, 0.75, 0.3125, 0.75, 0.3125, 0.625, 0.375, 0.875, 0.3437, 1.0, 0.3125, 0.875, 0.1563, 1.0, 0.1875, 0.875, 0.1875, 0.875, 0.1563, 1.0, 0.3125, 0.625, 0.3125, 0.75, 0.25, 0.75, 0.25, 0.625, 0.1875, 0.75, 0.25, 0.75, 0.25, 0.75, 0.1875, 0.75, 0.3125, 0.5, 0.3125, 0.625, 0.25, 0.625, 0.25, 0.5, 0.25, 0.625, 0.25, 0.75, 0.1875, 0.75, 0.1875, 0.625, 0.8125, 0.75, 0.8125, 0.875, 0.8125, 0.875, 0.8125, 0.75, 0.25, 0.5, 0.25, 0.625, 0.1875, 0.625, 0.1875, 0.5, 0.8125, 0.875, 0.8437, 1.0, 0.8437, 1.0, 0.8125, 0.875, 0.1875, 0.875, 0.1563, 1.0, 0.125, 0.875, 0.1875, 0.5, 0.1875, 0.625, 0.125, 0.625, 0.125, 0.5, 0.1875, 0.75, 0.1875, 0.875, 0.125, 0.875, 0.125, 0.75, 0.1875, 0.625, 0.1875, 0.75, 0.125, 0.75, 0.125, 0.625, 0.125, 0.5, 0.125, 0.625, 0.0625, 0.625, 0.0625, 0.5, 0.125, 0.75, 0.125, 0.875, 0.0625, 0.875, 0.0625, 0.75, 0.125, 0.625, 0.125, 0.75, 0.0625, 0.75, 0.0625, 0.625, 0.125, 0.875, 0.09375, 1.0, 0.0625, 0.875, 0.0625, 0.625, 0.0625, 0.75, 0.0, 0.75, 0.0, 0.625, 0.0625, 0.875, 0.03125, 1.0, 0.0, 0.875, 0.0625, 0.5, 0.0625, 0.625, 0.0, 0.625, 0.0, 0.5, 0.0625, 0.75, 0.0625, 0.875, 0.0, 0.875, 0.0, 0.75, 1.0, 0.625, 1.0, 0.75, 0.9375, 0.75, 0.9375, 0.625, 1.0, 0.875, 0.9688, 1.0, 0.9375, 0.875, 1.0, 0.5, 1.0, 0.625, 0.9375, 0.625, 0.9375, 0.5, 1.0, 0.75, 1.0, 0.875, 0.9375, 0.875, 0.9375, 0.75, 0.9375, 0.5, 0.9375, 0.625, 0.875, 0.625, 0.875, 0.5, 0.9375, 0.75, 0.9375, 0.875, 0.875, 0.875, 0.875, 0.75, 0.9375, 0.625, 0.9375, 0.75, 0.875, 0.75, 0.875, 0.625, 0.9375, 0.875, 0.9062, 1.0, 0.875, 0.875, 0.875, 0.5, 0.875, 0.625, 0.8125, 0.625, 0.8125, 0.5, 0.875, 0.75, 0.875, 0.875, 0.8125, 0.875, 0.8125, 0.75, 0.875, 0.625, 0.875, 0.75, 0.8125, 0.75, 0.8125, 0.625, 0.875, 0.875, 0.8437, 1.0, 0.8125, 0.875, 0.8125, 0.625, 0.8125, 0.75, 0.75, 0.75, 0.75, 0.625, 0.3125, 0.875, 0.3437, 1.0, 0.3437, 1.0, 0.3125, 0.875, 0.8125, 0.5, 0.8125, 0.625, 0.75, 0.625, 0.75, 0.5, 0.1875, 0.875, 0.1875, 0.75, 0.1875, 0.75, 0.1875, 0.875, 0.75, 0.75, 0.75, 0.875, 0.6875, 0.875, 0.6875, 0.75, 0.75, 0.875, 0.7187, 1.0, 0.6875, 0.875, 0.3125, 0.75, 0.3125, 0.875, 0.25, 0.875, 0.25, 0.75, 0.3125, 0.875, 0.2812, 1.0, 0.25, 0.875, 0.25, 0.875, 0.2188, 1.0, 0.1875, 0.875, 0.25, 0.75, 0.25, 0.875, 0.1875, 0.875, 0.1875, 0.75, 0.8125, 0.875, 0.7812, 1.0, 0.75, 0.875, 0.8125, 0.75, 0.8125, 0.875, 0.75, 0.875, 0.75, 0.75, 0.25, 0.75, 0.3125, 0.75, 0.3125, 0.75, 0.25, 0.75, 0.6875, 0.875, 0.6875, 0.75, 0.6875, 0.75, 0.6875, 0.875, 0.75, 0.75, 0.8125, 0.75, 0.8125, 0.75, 0.75, 0.75, 0.6562, 1.0, 0.6875, 0.875, 0.6875, 0.875, 0.6562, 1.0])
me_cube_010.update()
me_cube_011 = bpy.data.meshes.new('Cube.011')
me_cube_011.from_pydata([(-3.815e-06, 51.98, 3.039), (-3.815e-06, 67.91, -1.99), (3.077, 25.99, 6.398), (5.685, 48.02, 3.039), (7.428, 62.74, -1.99), (8.04, 67.91, -7.921), (5.685, 19.89, 6.398), (10.51, 36.75, 3.039), (13.73, 48.02, -1.99), (14.86, 51.98, -7.921), (7.428, 10.76, 6.398), (13.73, 19.89, 3.039), (17.93, 25.99, -1.99), (19.41, 28.13, -7.921), (8.04, -7.629e-06, 6.398), (14.86, -1.526e-05, 3.039), (19.41, -1.526e-05, -1.99), (21.01, -1.526e-05, -7.921), (7.428, -10.76, 6.398), (13.73, -19.89, 3.039), (17.93, -25.99, -1.99), (19.41, -28.13, -7.921), (5.685, -19.89, 6.398), (10.51, -36.75, 3.039), (13.73, -48.02, -1.99), (14.86, -51.98, -7.921), (3.077, -25.99, 6.398), (5.685, -48.02, 3.039), (7.428, -62.74, -1.99), (8.04, -67.91, -7.921), (-3.815e-06, -1.526e-05, 7.578), (-5.722e-06, -51.98, 3.039), (-9.537e-06, -67.91, -1.99), (-9.537e-06, -73.51, -7.921), (-3.077, -25.99, 6.398), (-5.685, -48.02, 3.039), (-7.428, -62.74, -1.99), (-8.04, -67.91, -7.921), (-5.685, -19.89, 6.398), (-10.51, -36.75, 3.039), (-13.73, -48.02, -1.99), (-14.86, -51.98, -7.921), (-7.428, -10.76, 6.398), (-13.73, -19.89, 3.039), (-17.93, -25.99, -1.99), (-19.41, -28.13, -7.921), (-8.04, 7.629e-06, 6.398), (-14.86, 7.629e-06, 3.039), (-19.41, 2.289e-05, -1.99), (-21.01, 2.289e-05, -7.921), (-7.428, 10.76, 6.398), (-13.73, 19.89, 3.039), (-17.93, 25.99, -1.99), (-19.41, 28.13, -7.921), (-5.685, 19.89, 6.398), (-10.51, 36.75, 3.039), (-13.73, 48.02, -1.99), (-14.86, 51.98, -7.921), (-3.077, 25.99, 6.398), (-5.685, 48.02, 3.039), (-7.428, 62.74, -1.99), (-8.04, 67.91, -7.921), (9.537e-06, 73.51, -7.921), (3.077, 25.99, 3.176), (5.685, 48.02, -0.1834), (-3.615e-06, 51.98, -0.1834), (3.077, -25.99, 3.176), (5.685, -48.02, -0.1834), (-3.615e-06, -1.458e-05, 4.356), (-5.522e-06, -28.13, 3.176), (-5.522e-06, -51.98, -0.1834), (-3.077, -25.99, 3.176), (-5.685, -48.02, -0.1834), (-3.077, 25.99, 3.176), (-5.685, 48.02, -0.1834), (2.001e-07, 28.13, 3.176)], [], [(3, 0, 65, 64), (1, 0, 3, 4), (27, 26, 66, 67), (62, 1, 4, 5), (4, 3, 7, 8), (2, 30, 6), (5, 4, 8, 9), (3, 2, 6, 7), (9, 8, 12, 13), (7, 6, 10, 11), (8, 7, 11, 12), (6, 30, 10), (13, 12, 16, 17), (11, 10, 14, 15), (12, 11, 15, 16), (10, 30, 14), (16, 15, 19, 20), (14, 30, 18), (17, 16, 20, 21), (15, 14, 18, 19), (20, 19, 23, 24), (18, 30, 22), (21, 20, 24, 25), (19, 18, 22, 23), (25, 24, 28, 29), (23, 22, 26, 27), (24, 23, 27, 28), (22, 30, 26), (30, 34, 71, 68), (28, 27, 31, 32), (35, 31, 70, 72), (29, 28, 32, 33), (32, 31, 35, 36), (59, 58, 73, 74), (33, 32, 36, 37), (58, 30, 68, 73), (34, 30, 38), (37, 36, 40, 41), (35, 34, 38, 39), (36, 35, 39, 40), (41, 40, 44, 45), (39, 38, 42, 43), (40, 39, 43, 44), (38, 30, 42), (44, 43, 47, 48), (42, 30, 46), (45, 44, 48, 49), (43, 42, 46, 47), (48, 47, 51, 52), (46, 30, 50), (49, 48, 52, 53), (47, 46, 50, 51), (53, 52, 56, 57), (51, 50, 54, 55), (52, 51, 55, 56), (50, 30, 54), (57, 56, 60, 61), (55, 54, 58, 59), (56, 55, 59, 60), (54, 30, 58), (60, 59, 0, 1), (26, 30, 68, 66), (61, 60, 1, 62), (34, 35, 72, 71), (65, 75, 63, 64), (75, 68, 63), (67, 66, 69, 70), (66, 68, 69), (69, 68, 71), (70, 69, 71, 72), (73, 68, 75), (74, 73, 75, 65), (31, 27, 67, 70), (2, 3, 64, 63), (0, 59, 74, 65), (30, 2, 63, 68)])
_uv = me_cube_011.uv_layers.new(name='UVMap')
_uv.uv.foreach_set('vector', [0.6875, 0.75, 0.75, 0.75, 0.75, 0.75, 0.6875, 0.75, 0.75, 0.625, 0.75, 0.75, 0.6875, 0.75, 0.6875, 0.625, 0.3125, 0.75, 0.3125, 0.875, 0.3125, 0.875, 0.3125, 0.75, 0.75, 0.5, 0.75, 0.625, 0.6875, 0.625, 0.6875, 0.5, 0.6875, 0.625, 0.6875, 0.75, 0.625, 0.75, 0.625, 0.625, 0.6875, 0.875, 0.6562, 1.0, 0.625, 0.875, 0.6875, 0.5, 0.6875, 0.625, 0.625, 0.625, 0.625, 0.5, 0.6875, 0.75, 0.6875, 0.875, 0.625, 0.875, 0.625, 0.75, 0.625, 0.5, 0.625, 0.625, 0.5625, 0.625, 0.5625, 0.5, 0.625, 0.75, 0.625, 0.875, 0.5625, 0.875, 0.5625, 0.75, 0.625, 0.625, 0.625, 0.75, 0.5625, 0.75, 0.5625, 0.625, 0.625, 0.875, 0.5937, 1.0, 0.5625, 0.875, 0.5625, 0.5, 0.5625, 0.625, 0.5, 0.625, 0.5, 0.5, 0.5625, 0.75, 0.5625, 0.875, 0.5, 0.875, 0.5, 0.75, 0.5625, 0.625, 0.5625, 0.75, 0.5, 0.75, 0.5, 0.625, 0.5625, 0.875, 0.5312, 1.0, 0.5, 0.875, 0.5, 0.625, 0.5, 0.75, 0.4375, 0.75, 0.4375, 0.625, 0.5, 0.875, 0.4687, 1.0, 0.4375, 0.875, 0.5, 0.5, 0.5, 0.625, 0.4375, 0.625, 0.4375, 0.5, 0.5, 0.75, 0.5, 0.875, 0.4375, 0.875, 0.4375, 0.75, 0.4375, 0.625, 0.4375, 0.75, 0.375, 0.75, 0.375, 0.625, 0.4375, 0.875, 0.4062, 1.0, 0.375, 0.875, 0.4375, 0.5, 0.4375, 0.625, 0.375, 0.625, 0.375, 0.5, 0.4375, 0.75, 0.4375, 0.875, 0.375, 0.875, 0.375, 0.75, 0.375, 0.5, 0.375, 0.625, 0.3125, 0.625, 0.3125, 0.5, 0.375, 0.75, 0.375, 0.875, 0.3125, 0.875, 0.3125, 0.75, 0.375, 0.625, 0.375, 0.75, 0.3125, 0.75, 0.3125, 0.625, 0.375, 0.875, 0.3437, 1.0, 0.3125, 0.875, 0.1563, 1.0, 0.1875, 0.875, 0.1875, 0.875, 0.1563, 1.0, 0.3125, 0.625, 0.3125, 0.75, 0.25, 0.75, 0.25, 0.625, 0.1875, 0.75, 0.25, 0.75, 0.25, 0.75, 0.1875, 0.75, 0.3125, 0.5, 0.3125, 0.625, 0.25, 0.625, 0.25, 0.5, 0.25, 0.625, 0.25, 0.75, 0.1875, 0.75, 0.1875, 0.625, 0.8125, 0.75, 0.8125, 0.875, 0.8125, 0.875, 0.8125, 0.75, 0.25, 0.5, 0.25, 0.625, 0.1875, 0.625, 0.1875, 0.5, 0.8125, 0.875, 0.8437, 1.0, 0.8437, 1.0, 0.8125, 0.875, 0.1875, 0.875, 0.1563, 1.0, 0.125, 0.875, 0.1875, 0.5, 0.1875, 0.625, 0.125, 0.625, 0.125, 0.5, 0.1875, 0.75, 0.1875, 0.875, 0.125, 0.875, 0.125, 0.75, 0.1875, 0.625, 0.1875, 0.75, 0.125, 0.75, 0.125, 0.625, 0.125, 0.5, 0.125, 0.625, 0.0625, 0.625, 0.0625, 0.5, 0.125, 0.75, 0.125, 0.875, 0.0625, 0.875, 0.0625, 0.75, 0.125, 0.625, 0.125, 0.75, 0.0625, 0.75, 0.0625, 0.625, 0.125, 0.875, 0.09375, 1.0, 0.0625, 0.875, 0.0625, 0.625, 0.0625, 0.75, 0.0, 0.75, 0.0, 0.625, 0.0625, 0.875, 0.03125, 1.0, 0.0, 0.875, 0.0625, 0.5, 0.0625, 0.625, 0.0, 0.625, 0.0, 0.5, 0.0625, 0.75, 0.0625, 0.875, 0.0, 0.875, 0.0, 0.75, 1.0, 0.625, 1.0, 0.75, 0.9375, 0.75, 0.9375, 0.625, 1.0, 0.875, 0.9688, 1.0, 0.9375, 0.875, 1.0, 0.5, 1.0, 0.625, 0.9375, 0.625, 0.9375, 0.5, 1.0, 0.75, 1.0, 0.875, 0.9375, 0.875, 0.9375, 0.75, 0.9375, 0.5, 0.9375, 0.625, 0.875, 0.625, 0.875, 0.5, 0.9375, 0.75, 0.9375, 0.875, 0.875, 0.875, 0.875, 0.75, 0.9375, 0.625, 0.9375, 0.75, 0.875, 0.75, 0.875, 0.625, 0.9375, 0.875, 0.9062, 1.0, 0.875, 0.875, 0.875, 0.5, 0.875, 0.625, 0.8125, 0.625, 0.8125, 0.5, 0.875, 0.75, 0.875, 0.875, 0.8125, 0.875, 0.8125, 0.75, 0.875, 0.625, 0.875, 0.75, 0.8125, 0.75, 0.8125, 0.625, 0.875, 0.875, 0.8437, 1.0, 0.8125, 0.875, 0.8125, 0.625, 0.8125, 0.75, 0.75, 0.75, 0.75, 0.625, 0.3125, 0.875, 0.3437, 1.0, 0.3437, 1.0, 0.3125, 0.875, 0.8125, 0.5, 0.8125, 0.625, 0.75, 0.625, 0.75, 0.5, 0.1875, 0.875, 0.1875, 0.75, 0.1875, 0.75, 0.1875, 0.875, 0.75, 0.75, 0.75, 0.875, 0.6875, 0.875, 0.6875, 0.75, 0.75, 0.875, 0.7187, 1.0, 0.6875, 0.875, 0.3125, 0.75, 0.3125, 0.875, 0.25, 0.875, 0.25, 0.75, 0.3125, 0.875, 0.2812, 1.0, 0.25, 0.875, 0.25, 0.875, 0.2188, 1.0, 0.1875, 0.875, 0.25, 0.75, 0.25, 0.875, 0.1875, 0.875, 0.1875, 0.75, 0.8125, 0.875, 0.7812, 1.0, 0.75, 0.875, 0.8125, 0.75, 0.8125, 0.875, 0.75, 0.875, 0.75, 0.75, 0.25, 0.75, 0.3125, 0.75, 0.3125, 0.75, 0.25, 0.75, 0.6875, 0.875, 0.6875, 0.75, 0.6875, 0.75, 0.6875, 0.875, 0.75, 0.75, 0.8125, 0.75, 0.8125, 0.75, 0.75, 0.75, 0.6562, 1.0, 0.6875, 0.875, 0.6875, 0.875, 0.6562, 1.0])
me_cube_011.update()
me_cube_012 = bpy.data.meshes.new('Cube.012')
me_cube_012.from_pydata([(-3.815e-06, 51.98, 3.039), (-3.815e-06, 67.91, -1.99), (3.077, 25.99, 6.398), (5.685, 48.02, 3.039), (7.428, 62.74, -1.99), (8.04, 67.91, -7.921), (5.685, 19.89, 6.398), (10.51, 36.75, 3.039), (13.73, 48.02, -1.99), (14.86, 51.98, -7.921), (7.428, 10.76, 6.398), (13.73, 19.89, 3.039), (17.93, 25.99, -1.99), (19.41, 28.13, -7.921), (8.04, -7.629e-06, 6.398), (14.86, -1.526e-05, 3.039), (19.41, -1.526e-05, -1.99), (21.01, -1.526e-05, -7.921), (7.428, -10.76, 6.398), (13.73, -19.89, 3.039), (17.93, -25.99, -1.99), (19.41, -28.13, -7.921), (5.685, -19.89, 6.398), (10.51, -36.75, 3.039), (13.73, -48.02, -1.99), (14.86, -51.98, -7.921), (3.077, -25.99, 6.398), (5.685, -48.02, 3.039), (7.428, -62.74, -1.99), (8.04, -67.91, -7.921), (-3.815e-06, -1.526e-05, 7.578), (-5.722e-06, -51.98, 3.039), (-9.537e-06, -67.91, -1.99), (-9.537e-06, -73.51, -7.921), (-3.077, -25.99, 6.398), (-5.685, -48.02, 3.039), (-7.428, -62.74, -1.99), (-8.04, -67.91, -7.921), (-5.685, -19.89, 6.398), (-10.51, -36.75, 3.039), (-13.73, -48.02, -1.99), (-14.86, -51.98, -7.921), (-7.428, -10.76, 6.398), (-13.73, -19.89, 3.039), (-17.93, -25.99, -1.99), (-19.41, -28.13, -7.921), (-8.04, 7.629e-06, 6.398), (-14.86, 7.629e-06, 3.039), (-19.41, 2.289e-05, -1.99), (-21.01, 2.289e-05, -7.921), (-7.428, 10.76, 6.398), (-13.73, 19.89, 3.039), (-17.93, 25.99, -1.99), (-19.41, 28.13, -7.921), (-5.685, 19.89, 6.398), (-10.51, 36.75, 3.039), (-13.73, 48.02, -1.99), (-14.86, 51.98, -7.921), (-3.077, 25.99, 6.398), (-5.685, 48.02, 3.039), (-7.428, 62.74, -1.99), (-8.04, 67.91, -7.921), (9.537e-06, 73.51, -7.921), (3.077, 25.99, 3.176), (5.685, 48.02, -0.1834), (-3.615e-06, 51.98, -0.1834), (3.077, -25.99, 3.176), (5.685, -48.02, -0.1834), (-3.615e-06, -1.458e-05, 4.356), (-5.522e-06, -28.13, 3.176), (-5.522e-06, -51.98, -0.1834), (-3.077, -25.99, 3.176), (-5.685, -48.02, -0.1834), (-3.077, 25.99, 3.176), (-5.685, 48.02, -0.1834), (2.001e-07, 28.13, 3.176)], [], [(3, 0, 65, 64), (1, 0, 3, 4), (27, 26, 66, 67), (62, 1, 4, 5), (4, 3, 7, 8), (2, 30, 6), (5, 4, 8, 9), (3, 2, 6, 7), (9, 8, 12, 13), (7, 6, 10, 11), (8, 7, 11, 12), (6, 30, 10), (13, 12, 16, 17), (11, 10, 14, 15), (12, 11, 15, 16), (10, 30, 14), (16, 15, 19, 20), (14, 30, 18), (17, 16, 20, 21), (15, 14, 18, 19), (20, 19, 23, 24), (18, 30, 22), (21, 20, 24, 25), (19, 18, 22, 23), (25, 24, 28, 29), (23, 22, 26, 27), (24, 23, 27, 28), (22, 30, 26), (30, 34, 71, 68), (28, 27, 31, 32), (35, 31, 70, 72), (29, 28, 32, 33), (32, 31, 35, 36), (59, 58, 73, 74), (33, 32, 36, 37), (58, 30, 68, 73), (34, 30, 38), (37, 36, 40, 41), (35, 34, 38, 39), (36, 35, 39, 40), (41, 40, 44, 45), (39, 38, 42, 43), (40, 39, 43, 44), (38, 30, 42), (44, 43, 47, 48), (42, 30, 46), (45, 44, 48, 49), (43, 42, 46, 47), (48, 47, 51, 52), (46, 30, 50), (49, 48, 52, 53), (47, 46, 50, 51), (53, 52, 56, 57), (51, 50, 54, 55), (52, 51, 55, 56), (50, 30, 54), (57, 56, 60, 61), (55, 54, 58, 59), (56, 55, 59, 60), (54, 30, 58), (60, 59, 0, 1), (26, 30, 68, 66), (61, 60, 1, 62), (34, 35, 72, 71), (65, 75, 63, 64), (75, 68, 63), (67, 66, 69, 70), (66, 68, 69), (69, 68, 71), (70, 69, 71, 72), (73, 68, 75), (74, 73, 75, 65), (31, 27, 67, 70), (2, 3, 64, 63), (0, 59, 74, 65), (30, 2, 63, 68)])
_uv = me_cube_012.uv_layers.new(name='UVMap')
_uv.uv.foreach_set('vector', [0.6875, 0.75, 0.75, 0.75, 0.75, 0.75, 0.6875, 0.75, 0.75, 0.625, 0.75, 0.75, 0.6875, 0.75, 0.6875, 0.625, 0.3125, 0.75, 0.3125, 0.875, 0.3125, 0.875, 0.3125, 0.75, 0.75, 0.5, 0.75, 0.625, 0.6875, 0.625, 0.6875, 0.5, 0.6875, 0.625, 0.6875, 0.75, 0.625, 0.75, 0.625, 0.625, 0.6875, 0.875, 0.6562, 1.0, 0.625, 0.875, 0.6875, 0.5, 0.6875, 0.625, 0.625, 0.625, 0.625, 0.5, 0.6875, 0.75, 0.6875, 0.875, 0.625, 0.875, 0.625, 0.75, 0.625, 0.5, 0.625, 0.625, 0.5625, 0.625, 0.5625, 0.5, 0.625, 0.75, 0.625, 0.875, 0.5625, 0.875, 0.5625, 0.75, 0.625, 0.625, 0.625, 0.75, 0.5625, 0.75, 0.5625, 0.625, 0.625, 0.875, 0.5937, 1.0, 0.5625, 0.875, 0.5625, 0.5, 0.5625, 0.625, 0.5, 0.625, 0.5, 0.5, 0.5625, 0.75, 0.5625, 0.875, 0.5, 0.875, 0.5, 0.75, 0.5625, 0.625, 0.5625, 0.75, 0.5, 0.75, 0.5, 0.625, 0.5625, 0.875, 0.5312, 1.0, 0.5, 0.875, 0.5, 0.625, 0.5, 0.75, 0.4375, 0.75, 0.4375, 0.625, 0.5, 0.875, 0.4687, 1.0, 0.4375, 0.875, 0.5, 0.5, 0.5, 0.625, 0.4375, 0.625, 0.4375, 0.5, 0.5, 0.75, 0.5, 0.875, 0.4375, 0.875, 0.4375, 0.75, 0.4375, 0.625, 0.4375, 0.75, 0.375, 0.75, 0.375, 0.625, 0.4375, 0.875, 0.4062, 1.0, 0.375, 0.875, 0.4375, 0.5, 0.4375, 0.625, 0.375, 0.625, 0.375, 0.5, 0.4375, 0.75, 0.4375, 0.875, 0.375, 0.875, 0.375, 0.75, 0.375, 0.5, 0.375, 0.625, 0.3125, 0.625, 0.3125, 0.5, 0.375, 0.75, 0.375, 0.875, 0.3125, 0.875, 0.3125, 0.75, 0.375, 0.625, 0.375, 0.75, 0.3125, 0.75, 0.3125, 0.625, 0.375, 0.875, 0.3437, 1.0, 0.3125, 0.875, 0.1563, 1.0, 0.1875, 0.875, 0.1875, 0.875, 0.1563, 1.0, 0.3125, 0.625, 0.3125, 0.75, 0.25, 0.75, 0.25, 0.625, 0.1875, 0.75, 0.25, 0.75, 0.25, 0.75, 0.1875, 0.75, 0.3125, 0.5, 0.3125, 0.625, 0.25, 0.625, 0.25, 0.5, 0.25, 0.625, 0.25, 0.75, 0.1875, 0.75, 0.1875, 0.625, 0.8125, 0.75, 0.8125, 0.875, 0.8125, 0.875, 0.8125, 0.75, 0.25, 0.5, 0.25, 0.625, 0.1875, 0.625, 0.1875, 0.5, 0.8125, 0.875, 0.8437, 1.0, 0.8437, 1.0, 0.8125, 0.875, 0.1875, 0.875, 0.1563, 1.0, 0.125, 0.875, 0.1875, 0.5, 0.1875, 0.625, 0.125, 0.625, 0.125, 0.5, 0.1875, 0.75, 0.1875, 0.875, 0.125, 0.875, 0.125, 0.75, 0.1875, 0.625, 0.1875, 0.75, 0.125, 0.75, 0.125, 0.625, 0.125, 0.5, 0.125, 0.625, 0.0625, 0.625, 0.0625, 0.5, 0.125, 0.75, 0.125, 0.875, 0.0625, 0.875, 0.0625, 0.75, 0.125, 0.625, 0.125, 0.75, 0.0625, 0.75, 0.0625, 0.625, 0.125, 0.875, 0.09375, 1.0, 0.0625, 0.875, 0.0625, 0.625, 0.0625, 0.75, 0.0, 0.75, 0.0, 0.625, 0.0625, 0.875, 0.03125, 1.0, 0.0, 0.875, 0.0625, 0.5, 0.0625, 0.625, 0.0, 0.625, 0.0, 0.5, 0.0625, 0.75, 0.0625, 0.875, 0.0, 0.875, 0.0, 0.75, 1.0, 0.625, 1.0, 0.75, 0.9375, 0.75, 0.9375, 0.625, 1.0, 0.875, 0.9688, 1.0, 0.9375, 0.875, 1.0, 0.5, 1.0, 0.625, 0.9375, 0.625, 0.9375, 0.5, 1.0, 0.75, 1.0, 0.875, 0.9375, 0.875, 0.9375, 0.75, 0.9375, 0.5, 0.9375, 0.625, 0.875, 0.625, 0.875, 0.5, 0.9375, 0.75, 0.9375, 0.875, 0.875, 0.875, 0.875, 0.75, 0.9375, 0.625, 0.9375, 0.75, 0.875, 0.75, 0.875, 0.625, 0.9375, 0.875, 0.9062, 1.0, 0.875, 0.875, 0.875, 0.5, 0.875, 0.625, 0.8125, 0.625, 0.8125, 0.5, 0.875, 0.75, 0.875, 0.875, 0.8125, 0.875, 0.8125, 0.75, 0.875, 0.625, 0.875, 0.75, 0.8125, 0.75, 0.8125, 0.625, 0.875, 0.875, 0.8437, 1.0, 0.8125, 0.875, 0.8125, 0.625, 0.8125, 0.75, 0.75, 0.75, 0.75, 0.625, 0.3125, 0.875, 0.3437, 1.0, 0.3437, 1.0, 0.3125, 0.875, 0.8125, 0.5, 0.8125, 0.625, 0.75, 0.625, 0.75, 0.5, 0.1875, 0.875, 0.1875, 0.75, 0.1875, 0.75, 0.1875, 0.875, 0.75, 0.75, 0.75, 0.875, 0.6875, 0.875, 0.6875, 0.75, 0.75, 0.875, 0.7187, 1.0, 0.6875, 0.875, 0.3125, 0.75, 0.3125, 0.875, 0.25, 0.875, 0.25, 0.75, 0.3125, 0.875, 0.2812, 1.0, 0.25, 0.875, 0.25, 0.875, 0.2188, 1.0, 0.1875, 0.875, 0.25, 0.75, 0.25, 0.875, 0.1875, 0.875, 0.1875, 0.75, 0.8125, 0.875, 0.7812, 1.0, 0.75, 0.875, 0.8125, 0.75, 0.8125, 0.875, 0.75, 0.875, 0.75, 0.75, 0.25, 0.75, 0.3125, 0.75, 0.3125, 0.75, 0.25, 0.75, 0.6875, 0.875, 0.6875, 0.75, 0.6875, 0.75, 0.6875, 0.875, 0.75, 0.75, 0.8125, 0.75, 0.8125, 0.75, 0.75, 0.75, 0.6562, 1.0, 0.6875, 0.875, 0.6875, 0.875, 0.6562, 1.0])
me_cube_012.update()
me_cylinder = bpy.data.meshes.new('Cylinder')
me_cylinder.from_pydata([(0.0, 1.0, -2.708), (-3.452e-08, 0.4951, 2.054), (0.3827, 0.9239, -2.708), (0.1895, 0.4574, 2.054), (0.7071, 0.7071, -2.708), (0.3501, 0.3501, 2.054), (0.9239, 0.3827, -2.708), (0.4574, 0.1895, 2.054), (1.0, -4.371e-08, -2.708), (0.4951, -6.672e-08, 2.054), (0.9239, -0.3827, -2.708), (0.4574, -0.1895, 2.054), (0.7071, -0.7071, -2.708), (0.3501, -0.3501, 2.054), (0.3827, -0.9239, -2.708), (0.1895, -0.4574, 2.054), (-8.742e-08, -1.0, -2.708), (-5.291e-08, -0.4951, 2.054), (-0.3827, -0.9239, -2.708), (-0.1895, -0.4574, 2.054), (-0.7071, -0.7071, -2.708), (-0.3501, -0.3501, 2.054), (-0.9239, -0.3827, -2.708), (-0.4574, -0.1895, 2.054), (-1.0, 1.192e-08, -2.708), (-0.4951, -2.259e-08, 2.054), (-0.9239, 0.3827, -2.708), (-0.4574, 0.1895, 2.054), (-0.7071, 0.7071, -2.708), (-0.3501, 0.3501, 2.054), (-0.3827, 0.9239, -2.708), (-0.1895, 0.4574, 2.054), (0.3462, 0.8358, 0.2489), (0.6397, 0.6397, 0.2489), (0.8358, 0.3462, 0.2489), (0.9047, -3.857e-08, 0.2489), (0.8358, -0.3462, 0.2489), (0.6397, -0.6397, 0.2489), (0.3462, -0.8358, 0.2489), (-7.607e-08, -0.9047, 0.2489), (-0.3462, -0.8358, 0.2489), (-0.6397, -0.6397, 0.2489), (-0.8358, -0.3462, 0.2489), (-0.9047, 1.176e-08, 0.2489), (-0.8358, 0.3462, 0.2489), (-0.6397, 0.6397, 0.2489), (-0.3462, 0.8358, 0.2489), (3.014e-09, 0.9047, 0.2489), (1.721e-11, 0.9742, 1.233), (3.396e-09, 0.8199, 0.6684), (0.3138, 0.7575, 0.6684), (0.3728, 0.9, 1.233), (0.5798, 0.5798, 0.6684), (0.6888, 0.6888, 1.233), (0.7575, 0.3138, 0.6684), (0.9, 0.3728, 1.233), (0.8199, -3.505e-08, 0.6684), (0.9742, -4.214e-08, 1.233), (0.7575, -0.3138, 0.6684), (0.9, -0.3728, 1.233), (0.5798, -0.5798, 0.6684), (0.6888, -0.6888, 1.233), (0.3138, -0.7575, 0.6684), (0.3728, -0.9, 1.233), (-6.829e-08, -0.8199, 0.6684), (-8.515e-08, -0.9742, 1.233), (-0.3138, -0.7575, 0.6684), (-0.3728, -0.9, 1.233), (-0.5798, -0.5798, 0.6684), (-0.6888, -0.6888, 1.233), (-0.7575, -0.3138, 0.6684), (-0.9, -0.3728, 1.233), (-0.8199, 1.057e-08, 0.6684), (-0.9742, 1.206e-08, 1.233), (-0.7575, 0.3138, 0.6684), (-0.9, 0.3728, 1.233), (-0.5798, 0.5798, 0.6684), (-0.6888, 0.6888, 1.233), (-0.3138, 0.7575, 0.6684), (-0.3728, 0.9, 1.233), (-9.353e-09, 1.0, -3.669), (0.3827, 0.9239, -3.669), (0.7071, 0.7071, -3.669), (0.9239, 0.3827, -3.669), (1.0, -4.371e-08, -3.669), (0.9239, -0.3827, -3.669), (0.7071, -0.7071, -3.669), (0.3827, -0.9239, -3.669), (-9.678e-08, -1.0, -3.669), (-0.3827, -0.9239, -3.669), (-0.7071, -0.7071, -3.669), (-0.9239, -0.3827, -3.669), (-1.0, 1.192e-08, -3.669), (-0.9239, 0.3827, -3.669), (-0.7071, 0.7071, -3.669), (-0.3827, 0.9239, -3.669), (-3.4e-09, 0.8659, -4.249), (0.3314, 0.8, -4.249), (0.6123, 0.6123, -4.249), (0.8, 0.3314, -4.249), (0.8659, -3.555e-08, -4.249), (0.8, -0.3314, -4.249), (0.6123, -0.6123, -4.249), (0.3314, -0.8, -4.249), (-7.91e-08, -0.8659, -4.249), (-0.3314, -0.8, -4.249), (-0.6123, -0.6123, -4.249), (-0.8, -0.3314, -4.249), (-0.8659, 1.263e-08, -4.249), (-0.8, 0.3314, -4.249), (-0.6123, 0.6123, -4.249), (-0.3314, 0.8, -4.249), (-7.295e-08, 0.4333, -4.732), (0.1658, 0.4003, -4.732), (0.3064, 0.3064, -4.732), (0.4003, 0.1658, -4.732), (0.4333, -1.779e-08, -4.732), (0.4003, -0.1658, -4.732), (0.3064, -0.3064, -4.732), (0.1658, -0.4003, -4.732), (-1.108e-07, -0.4333, -4.732), (-0.1658, -0.4003, -4.732), (-0.3064, -0.3064, -4.732), (-0.4003, -0.1658, -4.732), (-0.4333, 6.318e-09, -4.732), (-0.4003, 0.1658, -4.732), (-0.3064, 0.3064, -4.732), (-0.1658, 0.4003, -4.732), (0.3827, 0.9239, 2.054), (0.0, 1.0, 2.054), (0.7071, 0.7071, 2.054), (0.9239, 0.3827, 2.054), (1.0, -4.371e-08, 2.054), (0.9239, -0.3827, 2.054), (0.7071, -0.7071, 2.054), (0.3827, -0.9239, 2.054), (-8.742e-08, -1.0, 2.054), (-0.3827, -0.9239, 2.054), (-0.7071, -0.7071, 2.054), (-0.9239, -0.3827, 2.054), (-1.0, 1.192e-08, 2.054), (-0.9239, 0.3827, 2.054), (-0.7071, 0.7071, 2.054), (-0.3827, 0.9239, 2.054), (0.1148, 0.2773, 2.174), (-1.081e-08, 0.3001, 2.174), (0.2122, 0.2122, 2.174), (0.2773, 0.1148, 2.174), (0.3001, -7.857e-08, 2.174), (0.2773, -0.1148, 2.174), (0.2122, -0.2122, 2.174), (0.1149, -0.2773, 2.174), (-3.513e-08, -0.3001, 2.174), (-0.1148, -0.2773, 2.174), (-0.2122, -0.2122, 2.174), (-0.2773, -0.1149, 2.174), (-0.3001, -5.222e-08, 2.174), (-0.2773, 0.1149, 2.174), (-0.2122, 0.2122, 2.174), (-0.1148, 0.2773, 2.174), (0.1895, 0.4574, 2.174), (-3.452e-08, 0.4951, 2.174), (0.3501, 0.3501, 2.174), (0.4574, 0.1895, 2.174), (0.4951, -6.672e-08, 2.174), (0.4574, -0.1895, 2.174), (0.3501, -0.3501, 2.174), (0.1895, -0.4574, 2.174), (-5.291e-08, -0.4951, 2.174), (-0.1895, -0.4574, 2.174), (-0.3501, -0.3501, 2.174), (-0.4574, -0.1895, 2.174), (-0.4951, -2.259e-08, 2.174), (-0.4574, 0.1895, 2.174), (-0.3501, 0.3501, 2.174), (-0.1895, 0.4574, 2.174), (0.1149, 0.2773, 8.67), (3.499e-06, 0.3001, 8.67), (0.2122, 0.2122, 8.67), (0.2773, 0.1148, 8.67), (0.3001, -7.857e-08, 8.67), (0.2773, -0.1148, 8.67), (0.2122, -0.2122, 8.67), (0.1149, -0.2773, 8.67), (3.475e-06, -0.3001, 8.67), (-0.1148, -0.2773, 8.67), (-0.2122, -0.2122, 8.67), (-0.2773, -0.1149, 8.67), (-0.3001, -5.222e-08, 8.67), (-0.2773, 0.1149, 8.67), (-0.2122, 0.2122, 8.67), (-0.1148, 0.2773, 8.67), (0.1149, 0.2773, 9.471), (4.19e-06, 0.1416, 9.471), (0.1001, 0.1001, 9.471), (0.1308, 0.05418, 9.471), (0.1416, -3.707e-08, 9.471), (0.2773, -0.1148, 9.471), (0.1001, -0.1001, 9.471), (0.05419, -0.1308, 9.471), (4.179e-06, -0.1416, 9.471), (-0.1148, -0.2773, 9.471), (-0.1001, -0.1001, 9.471), (-0.1308, -0.05418, 9.471), (-0.1416, -2.464e-08, 9.471), (-0.2773, 0.1149, 9.471), (-0.1001, 0.1001, 9.471), (-0.05418, 0.1308, 9.471)], [], [(46, 78, 49, 47), (32, 50, 52, 33), (33, 52, 54, 34), (34, 54, 56, 35), (35, 56, 58, 36), (36, 58, 60, 37), (37, 60, 62, 38), (38, 62, 64, 39), (39, 64, 66, 40), (40, 66, 68, 41), (41, 68, 70, 42), (42, 70, 72, 43), (43, 72, 74, 44), (44, 74, 76, 45), (5, 3, 160, 162), (45, 76, 78, 46), (47, 49, 50, 32), (8, 10, 85, 84), (51, 128, 130, 53), (77, 142, 143, 79), (75, 141, 142, 77), (73, 140, 141, 75), (71, 139, 140, 73), (69, 138, 139, 71), (67, 137, 138, 69), (65, 136, 137, 67), (63, 135, 136, 65), (61, 134, 135, 63), (59, 133, 134, 61), (57, 132, 133, 59), (55, 131, 132, 57), (53, 130, 131, 55), (48, 129, 128, 51), (0, 47, 32, 2), (2, 32, 33, 4), (4, 33, 34, 6), (6, 34, 35, 8), (8, 35, 36, 10), (10, 36, 37, 12), (12, 37, 38, 14), (14, 38, 39, 16), (16, 39, 40, 18), (18, 40, 41, 20), (20, 41, 42, 22), (22, 42, 43, 24), (24, 43, 44, 26), (26, 44, 45, 28), (28, 45, 46, 30), (30, 46, 47, 0), (79, 48, 49, 78), (77, 79, 78, 76), (75, 77, 76, 74), (73, 75, 74, 72), (71, 73, 72, 70), (69, 71, 70, 68), (67, 69, 68, 66), (65, 67, 66, 64), (63, 65, 64, 62), (61, 63, 62, 60), (59, 61, 60, 58), (57, 59, 58, 56), (55, 57, 56, 54), (53, 55, 54, 52), (51, 53, 52, 50), (48, 51, 50, 49), (79, 143, 129, 48), (95, 80, 96, 111), (18, 20, 90, 89), (28, 30, 95, 94), (4, 6, 83, 82), (14, 16, 88, 87), (24, 26, 93, 92), (0, 2, 81, 80), (10, 12, 86, 85), (20, 22, 91, 90), (30, 0, 80, 95), (6, 8, 84, 83), (16, 18, 89, 88), (26, 28, 94, 93), (2, 4, 82, 81), (12, 14, 87, 86), (22, 24, 92, 91), (109, 110, 126, 125), (88, 89, 105, 104), (81, 82, 98, 97), (89, 90, 106, 105), (82, 83, 99, 98), (90, 91, 107, 106), (83, 84, 100, 99), (91, 92, 108, 107), (84, 85, 101, 100), (92, 93, 109, 108), (85, 86, 102, 101), (93, 94, 110, 109), (86, 87, 103, 102), (94, 95, 111, 110), (87, 88, 104, 103), (80, 81, 97, 96), (112, 113, 114, 115, 116, 117, 118, 119, 120, 121, 122, 123, 124, 125, 126, 127), (102, 103, 119, 118), (110, 111, 127, 126), (103, 104, 120, 119), (96, 97, 113, 112), (111, 96, 112, 127), (104, 105, 121, 120), (97, 98, 114, 113), (105, 106, 122, 121), (98, 99, 115, 114), (106, 107, 123, 122), (99, 100, 116, 115), (107, 108, 124, 123), (100, 101, 117, 116), (108, 109, 125, 124), (101, 102, 118, 117), (1, 3, 128, 129), (3, 5, 130, 128), (5, 7, 131, 130), (7, 9, 132, 131), (9, 11, 133, 132), (11, 13, 134, 133), (13, 15, 135, 134), (15, 17, 136, 135), (17, 19, 137, 136), (19, 21, 138, 137), (21, 23, 139, 138), (23, 25, 140, 139), (25, 27, 141, 140), (27, 29, 142, 141), (29, 31, 143, 142), (31, 1, 129, 143), (146, 144, 176, 178), (21, 19, 169, 170), (7, 5, 162, 163), (23, 21, 170, 171), (9, 7, 163, 164), (25, 23, 171, 172), (11, 9, 164, 165), (27, 25, 172, 173), (13, 11, 165, 166), (29, 27, 173, 174), (15, 13, 166, 167), (31, 29, 174, 175), (17, 15, 167, 168), (3, 1, 161, 160), (1, 31, 175, 161), (19, 17, 168, 169), (145, 144, 160, 161), (144, 146, 162, 160), (146, 147, 163, 162), (147, 148, 164, 163), (148, 149, 165, 164), (149, 150, 166, 165), (150, 151, 167, 166), (151, 152, 168, 167), (152, 153, 169, 168), (153, 154, 170, 169), (154, 155, 171, 170), (155, 156, 172, 171), (156, 157, 173, 172), (157, 158, 174, 173), (158, 159, 175, 174), (159, 145, 161, 175), (183, 182, 198, 199), (154, 153, 185, 186), (147, 146, 178, 179), (155, 154, 186, 187), (148, 147, 179, 180), (156, 155, 187, 188), (149, 148, 180, 181), (157, 156, 188, 189), (150, 149, 181, 182), (158, 157, 189, 190), (151, 150, 182, 183), (159, 158, 190, 191), (152, 151, 183, 184), (144, 145, 177, 176), (145, 159, 191, 177), (153, 152, 184, 185), (192, 193, 207, 206, 205, 204, 203, 202, 201, 200, 199, 198, 197, 196, 195, 194), (191, 190, 206, 207), (184, 183, 199, 200), (176, 177, 193, 192), (177, 191, 207, 193), (185, 184, 200, 201), (178, 176, 192, 194), (186, 185, 201, 202), (179, 178, 194, 195), (187, 186, 202, 203), (180, 179, 195, 196), (188, 187, 203, 204), (181, 180, 196, 197), (189, 188, 204, 205), (182, 181, 197, 198), (190, 189, 205, 206)])
_uv = me_cylinder.uv_layers.new(name='UVMap')
_uv.uv.foreach_set('vector', [0.0625, 0.8988, 0.0625, 0.9353, 0.0, 0.9353, 0.0, 0.8988, 0.9375, 0.8988, 0.9375, 0.9353, 0.875, 0.9353, 0.875, 0.8988, 0.875, 0.8988, 0.875, 0.9353, 0.8125, 0.9353, 0.8125, 0.8988, 0.8125, 0.8988, 0.8125, 0.9353, 0.75, 0.9353, 0.75, 0.8988, 0.75, 0.8988, 0.75, 0.9353, 0.6875, 0.9353, 0.6875, 0.8988, 0.6875, 0.8988, 0.6875, 0.9353, 0.625, 0.9353, 0.625, 0.8988, 0.625, 0.8988, 0.625, 0.9353, 0.5625, 0.9353, 0.5625, 0.8988, 0.5625, 0.8988, 0.5625, 0.9353, 0.5, 0.9353, 0.5, 0.8988, 0.5, 0.8988, 0.5, 0.9353, 0.4375, 0.9353, 0.4375, 0.8988, 0.4375, 0.8988, 0.4375, 0.9353, 0.375, 0.9353, 0.375, 0.8988, 0.375, 0.8988, 0.375, 0.9353, 0.3125, 0.9353, 0.3125, 0.8988, 0.3125, 0.8988, 0.3125, 0.9353, 0.25, 0.9353, 0.25, 0.8988, 0.25, 0.8988, 0.25, 0.9353, 0.1875, 0.9353, 0.1875, 0.8988, 0.1875, 0.8988, 0.1875, 0.9353, 0.125, 0.9353, 0.125, 0.8988, 0.334, 0.334, 0.2955, 0.3598, 0.2955, 0.3598, 0.334, 0.334, 0.125, 0.8988, 0.125, 0.9353, 0.0625, 0.9353, 0.0625, 0.8988, 1.0, 0.8988, 1.0, 0.9353, 0.9375, 0.9353, 0.9375, 0.8988, 0.75, 0.5, 0.6875, 0.5, 0.6875, 0.5, 0.75, 0.5, 0.9375, 0.9689, 0.9375, 1.0, 0.875, 1.0, 0.875, 0.9689, 0.125, 0.9689, 0.125, 1.0, 0.0625, 1.0, 0.0625, 0.9689, 0.1875, 0.9689, 0.1875, 1.0, 0.125, 1.0, 0.125, 0.9689, 0.25, 0.9689, 0.25, 1.0, 0.1875, 1.0, 0.1875, 0.9689, 0.3125, 0.9689, 0.3125, 1.0, 0.25, 1.0, 0.25, 0.9689, 0.375, 0.9689, 0.375, 1.0, 0.3125, 1.0, 0.3125, 0.9689, 0.4375, 0.9689, 0.4375, 1.0, 0.375, 1.0, 0.375, 0.9689, 0.5, 0.9689, 0.5, 1.0, 0.4375, 1.0, 0.4375, 0.9689, 0.5625, 0.9689, 0.5625, 1.0, 0.5, 1.0, 0.5, 0.9689, 0.625, 0.9689, 0.625, 1.0, 0.5625, 1.0, 0.5625, 0.9689, 0.6875, 0.9689, 0.6875, 1.0, 0.625, 1.0, 0.625, 0.9689, 0.75, 0.9689, 0.75, 1.0, 0.6875, 1.0, 0.6875, 0.9689, 0.8125, 0.9689, 0.8125, 1.0, 0.75, 1.0, 0.75, 0.9689, 0.875, 0.9689, 0.875, 1.0, 0.8125, 1.0, 0.8125, 0.9689, 1.0, 0.9689, 1.0, 1.0, 0.9375, 1.0, 0.9375, 0.9689, 1.0, 0.5, 1.0, 0.8988, 0.9375, 0.8988, 0.9375, 0.5, 0.9375, 0.5, 0.9375, 0.8988, 0.875, 0.8988, 0.875, 0.5, 0.875, 0.5, 0.875, 0.8988, 0.8125, 0.8988, 0.8125, 0.5, 0.8125, 0.5, 0.8125, 0.8988, 0.75, 0.8988, 0.75, 0.5, 0.75, 0.5, 0.75, 0.8988, 0.6875, 0.8988, 0.6875, 0.5, 0.6875, 0.5, 0.6875, 0.8988, 0.625, 0.8988, 0.625, 0.5, 0.625, 0.5, 0.625, 0.8988, 0.5625, 0.8988, 0.5625, 0.5, 0.5625, 0.5, 0.5625, 0.8988, 0.5, 0.8988, 0.5, 0.5, 0.5, 0.5, 0.5, 0.8988, 0.4375, 0.8988, 0.4375, 0.5, 0.4375, 0.5, 0.4375, 0.8988, 0.375, 0.8988, 0.375, 0.5, 0.375, 0.5, 0.375, 0.8988, 0.3125, 0.8988, 0.3125, 0.5, 0.3125, 0.5, 0.3125, 0.8988, 0.25, 0.8988, 0.25, 0.5, 0.25, 0.5, 0.25, 0.8988, 0.1875, 0.8988, 0.1875, 0.5, 0.1875, 0.5, 0.1875, 0.8988, 0.125, 0.8988, 0.125, 0.5, 0.125, 0.5, 0.125, 0.8988, 0.0625, 0.8988, 0.0625, 0.5, 0.0625, 0.5, 0.0625, 0.8988, 0.0, 0.8988, 0.0, 0.5, 0.0625, 0.9689, 0.0, 0.9689, 0.0, 0.9353, 0.0625, 0.9353, 0.125, 0.9689, 0.0625, 0.9689, 0.0625, 0.9353, 0.125, 0.9353, 0.1875, 0.9689, 0.125, 0.9689, 0.125, 0.9353, 0.1875, 0.9353, 0.25, 0.9689, 0.1875, 0.9689, 0.1875, 0.9353, 0.25, 0.9353, 0.3125, 0.9689, 0.25, 0.9689, 0.25, 0.9353, 0.3125, 0.9353, 0.375, 0.9689, 0.3125, 0.9689, 0.3125, 0.9353, 0.375, 0.9353, 0.4375, 0.9689, 0.375, 0.9689, 0.375, 0.9353, 0.4375, 0.9353, 0.5, 0.9689, 0.4375, 0.9689, 0.4375, 0.9353, 0.5, 0.9353, 0.5625, 0.9689, 0.5, 0.9689, 0.5, 0.9353, 0.5625, 0.9353, 0.625, 0.9689, 0.5625, 0.9689, 0.5625, 0.9353, 0.625, 0.9353, 0.6875, 0.9689, 0.625, 0.9689, 0.625, 0.9353, 0.6875, 0.9353, 0.75, 0.9689, 0.6875, 0.9689, 0.6875, 0.9353, 0.75, 0.9353, 0.8125, 0.9689, 0.75, 0.9689, 0.75, 0.9353, 0.8125, 0.9353, 0.875, 0.9689, 0.8125, 0.9689, 0.8125, 0.9353, 0.875, 0.9353, 0.9375, 0.9689, 0.875, 0.9689, 0.875, 0.9353, 0.9375, 0.9353, 1.0, 0.9689, 0.9375, 0.9689, 0.9375, 0.9353, 1.0, 0.9353, 0.0625, 0.9689, 0.0625, 1.0, 0.0, 1.0, 0.0, 0.9689, 0.0625, 0.5, 0.0, 0.5, 0.0, 0.5, 0.0625, 0.5, 0.4375, 0.5, 0.375, 0.5, 0.375, 0.5, 0.4375, 0.5, 0.125, 0.5, 0.0625, 0.5, 0.0625, 0.5, 0.125, 0.5, 0.875, 0.5, 0.8125, 0.5, 0.8125, 0.5, 0.875, 0.5, 0.5625, 0.5, 0.5, 0.5, 0.5, 0.5, 0.5625, 0.5, 0.25, 0.5, 0.1875, 0.5, 0.1875, 0.5, 0.25, 0.5, 1.0, 0.5, 0.9375, 0.5, 0.9375, 0.5, 1.0, 0.5, 0.6875, 0.5, 0.625, 0.5, 0.625, 0.5, 0.6875, 0.5, 0.375, 0.5, 0.3125, 0.5, 0.3125, 0.5, 0.375, 0.5, 0.0625, 0.5, 0.0, 0.5, 0.0, 0.5, 0.0625, 0.5, 0.8125, 0.5, 0.75, 0.5, 0.75, 0.5, 0.8125, 0.5, 0.5, 0.5, 0.4375, 0.5, 0.4375, 0.5, 0.5, 0.5, 0.1875, 0.5, 0.125, 0.5, 0.125, 0.5, 0.1875, 0.5, 0.9375, 0.5, 0.875, 0.5, 0.875, 0.5, 0.9375, 0.5, 0.625, 0.5, 0.5625, 0.5, 0.5625, 0.5, 0.625, 0.5, 0.3125, 0.5, 0.25, 0.5, 0.25, 0.5, 0.3125, 0.5, 0.1875, 0.5, 0.125, 0.5, 0.125, 0.5, 0.1875, 0.5, 0.5, 0.5, 0.4375, 0.5, 0.4375, 0.5, 0.5, 0.5, 0.9375, 0.5, 0.875, 0.5, 0.875, 0.5, 0.9375, 0.5, 0.4375, 0.5, 0.375, 0.5, 0.375, 0.5, 0.4375, 0.5, 0.875, 0.5, 0.8125, 0.5, 0.8125, 0.5, 0.875, 0.5, 0.375, 0.5, 0.3125, 0.5, 0.3125, 0.5, 0.375, 0.5, 0.8125, 0.5, 0.75, 0.5, 0.75, 0.5, 0.8125, 0.5, 0.3125, 0.5, 0.25, 0.5, 0.25, 0.5, 0.3125, 0.5, 0.75, 0.5, 0.6875, 0.5, 0.6875, 0.5, 0.75, 0.5, 0.25, 0.5, 0.1875, 0.5, 0.1875, 0.5, 0.25, 0.5, 0.6875, 0.5, 0.625, 0.5, 0.625, 0.5, 0.6875, 0.5, 0.1875, 0.5, 0.125, 0.5, 0.125, 0.5, 0.1875, 0.5, 0.625, 0.5, 0.5625, 0.5, 0.5625, 0.5, 0.625, 0.5, 0.125, 0.5, 0.0625, 0.5, 0.0625, 0.5, 0.125, 0.5, 0.5625, 0.5, 0.5, 0.5, 0.5, 0.5, 0.5625, 0.5, 1.0, 0.5, 0.9375, 0.5, 0.9375, 0.5, 1.0, 0.5, 0.75, 0.49, 0.8418, 0.4717, 0.9197, 0.4197, 0.9717, 0.3418, 0.99, 0.25, 0.9717, 0.1582, 0.9197, 0.08029, 0.8418, 0.02827, 0.75, 0.01, 0.6582, 0.02827, 0.5803, 0.08029, 0.5283, 0.1582, 0.51, 0.25, 0.5283, 0.3418, 0.5803, 0.4197, 0.6582, 0.4717, 0.625, 0.5, 0.5625, 0.5, 0.5625, 0.5, 0.625, 0.5, 0.125, 0.5, 0.0625, 0.5, 0.0625, 0.5, 0.125, 0.5, 0.5625, 0.5, 0.5, 0.5, 0.5, 0.5, 0.5625, 0.5, 1.0, 0.5, 0.9375, 0.5, 0.9375, 0.5, 1.0, 0.5, 0.0625, 0.5, 0.0, 0.5, 0.0, 0.5, 0.0625, 0.5, 0.5, 0.5, 0.4375, 0.5, 0.4375, 0.5, 0.5, 0.5, 0.9375, 0.5, 0.875, 0.5, 0.875, 0.5, 0.9375, 0.5, 0.4375, 0.5, 0.375, 0.5, 0.375, 0.5, 0.4375, 0.5, 0.875, 0.5, 0.8125, 0.5, 0.8125, 0.5, 0.875, 0.5, 0.375, 0.5, 0.3125, 0.5, 0.3125, 0.5, 0.375, 0.5, 0.8125, 0.5, 0.75, 0.5, 0.75, 0.5, 0.8125, 0.5, 0.3125, 0.5, 0.25, 0.5, 0.25, 0.5, 0.3125, 0.5, 0.75, 0.5, 0.6875, 0.5, 0.6875, 0.5, 0.75, 0.5, 0.25, 0.5, 0.1875, 0.5, 0.1875, 0.5, 0.25, 0.5, 0.6875, 0.5, 0.625, 0.5, 0.625, 0.5, 0.6875, 0.5, 0.25, 0.3688, 0.2955, 0.3598, 0.3418, 0.4717, 0.25, 0.49, 0.2955, 0.3598, 0.334, 0.334, 0.4197, 0.4197, 0.3418, 0.4717, 0.334, 0.334, 0.3598, 0.2955, 0.4717, 0.3418, 0.4197, 0.4197, 0.3598, 0.2955, 0.3688, 0.25, 0.49, 0.25, 0.4717, 0.3418, 0.3688, 0.25, 0.3598, 0.2045, 0.4717, 0.1582, 0.49, 0.25, 0.3598, 0.2045, 0.334, 0.166, 0.4197, 0.08029, 0.4717, 0.1582, 0.334, 0.166, 0.2955, 0.1402, 0.3418, 0.02827, 0.4197, 0.08029, 0.2955, 0.1402, 0.25, 0.1312, 0.25, 0.01, 0.3418, 0.02827, 0.25, 0.1312, 0.2045, 0.1402, 0.1582, 0.02827, 0.25, 0.01, 0.2045, 0.1402, 0.166, 0.166, 0.08029, 0.08029, 0.1582, 0.02827, 0.166, 0.166, 0.1402, 0.2045, 0.02827, 0.1582, 0.08029, 0.08029, 0.1402, 0.2045, 0.1312, 0.25, 0.01, 0.25, 0.02827, 0.1582, 0.1312, 0.25, 0.1402, 0.2955, 0.02827, 0.3418, 0.01, 0.25, 0.1402, 0.2955, 0.166, 0.334, 0.08029, 0.4197, 0.02827, 0.3418, 0.166, 0.334, 0.2045, 0.3598, 0.1582, 0.4717, 0.08029, 0.4197, 0.2045, 0.3598, 0.25, 0.3688, 0.25, 0.49, 0.1582, 0.4717, 0.3009, 0.3009, 0.2776, 0.3165, 0.2776, 0.3165, 0.3009, 0.3009, 0.166, 0.166, 0.2045, 0.1402, 0.2045, 0.1402, 0.166, 0.166, 0.3598, 0.2955, 0.334, 0.334, 0.334, 0.334, 0.3598, 0.2955, 0.1402, 0.2045, 0.166, 0.166, 0.166, 0.166, 0.1402, 0.2045, 0.3688, 0.25, 0.3598, 0.2955, 0.3598, 0.2955, 0.3688, 0.25, 0.1312, 0.25, 0.1402, 0.2045, 0.1402, 0.2045, 0.1312, 0.25, 0.3598, 0.2045, 0.3688, 0.25, 0.3688, 0.25, 0.3598, 0.2045, 0.1402, 0.2955, 0.1312, 0.25, 0.1312, 0.25, 0.1402, 0.2955, 0.334, 0.166, 0.3598, 0.2045, 0.3598, 0.2045, 0.334, 0.166, 0.166, 0.334, 0.1402, 0.2955, 0.1402, 0.2955, 0.166, 0.334, 0.2955, 0.1402, 0.334, 0.166, 0.334, 0.166, 0.2955, 0.1402, 0.2045, 0.3598, 0.166, 0.334, 0.166, 0.334, 0.2045, 0.3598, 0.25, 0.1312, 0.2955, 0.1402, 0.2955, 0.1402, 0.25, 0.1312, 0.2955, 0.3598, 0.25, 0.3688, 0.25, 0.3688, 0.2955, 0.3598, 0.25, 0.3688, 0.2045, 0.3598, 0.2045, 0.3598, 0.25, 0.3688, 0.2045, 0.1402, 0.25, 0.1312, 0.25, 0.1312, 0.2045, 0.1402, 0.25, 0.322, 0.2776, 0.3165, 0.2955, 0.3598, 0.25, 0.3688, 0.2776, 0.3165, 0.3009, 0.3009, 0.334, 0.334, 0.2955, 0.3598, 0.3009, 0.3009, 0.3165, 0.2776, 0.3598, 0.2955, 0.334, 0.334, 0.3165, 0.2776, 0.322, 0.25, 0.3688, 0.25, 0.3598, 0.2955, 0.322, 0.25, 0.3165, 0.2224, 0.3598, 0.2045, 0.3688, 0.25, 0.3165, 0.2224, 0.3009, 0.1991, 0.334, 0.166, 0.3598, 0.2045, 0.3009, 0.1991, 0.2776, 0.1835, 0.2955, 0.1402, 0.334, 0.166, 0.2776, 0.1835, 0.25, 0.178, 0.25, 0.1312, 0.2955, 0.1402, 0.25, 0.178, 0.2224, 0.1835, 0.2045, 0.1402, 0.25, 0.1312, 0.2224, 0.1835, 0.1991, 0.1991, 0.166, 0.166, 0.2045, 0.1402, 0.1991, 0.1991, 0.1835, 0.2224, 0.1402, 0.2045, 0.166, 0.166, 0.1835, 0.2224, 0.178, 0.25, 0.1312, 0.25, 0.1402, 0.2045, 0.178, 0.25, 0.1835, 0.2776, 0.1402, 0.2955, 0.1312, 0.25, 0.1835, 0.2776, 0.1991, 0.3009, 0.166, 0.334, 0.1402, 0.2955, 0.1991, 0.3009, 0.2224, 0.3165, 0.2045, 0.3598, 0.166, 0.334, 0.2224, 0.3165, 0.25, 0.322, 0.25, 0.3688, 0.2045, 0.3598, 0.2776, 0.1835, 0.3009, 0.1991, 0.3009, 0.1991, 0.2776, 0.1835, 0.1991, 0.1991, 0.2224, 0.1835, 0.2224, 0.1835, 0.1991, 0.1991, 0.3165, 0.2776, 0.3009, 0.3009, 0.3009, 0.3009, 0.3165, 0.2776, 0.1835, 0.2224, 0.1991, 0.1991, 0.1991, 0.1991, 0.1835, 0.2224, 0.322, 0.25, 0.3165, 0.2776, 0.3165, 0.2776, 0.322, 0.25, 0.178, 0.25, 0.1835, 0.2224, 0.1835, 0.2224, 0.178, 0.25, 0.3165, 0.2224, 0.322, 0.25, 0.322, 0.25, 0.3165, 0.2224, 0.1835, 0.2776, 0.178, 0.25, 0.178, 0.25, 0.1835, 0.2776, 0.3009, 0.1991, 0.3165, 0.2224, 0.3165, 0.2224, 0.3009, 0.1991, 0.1991, 0.3009, 0.1835, 0.2776, 0.1835, 0.2776, 0.1991, 0.3009, 0.2776, 0.1835, 0.3009, 0.1991, 0.3009, 0.1991, 0.2776, 0.1835, 0.2224, 0.3165, 0.1991, 0.3009, 0.1991, 0.3009, 0.2224, 0.3165, 0.25, 0.178, 0.2776, 0.1835, 0.2776, 0.1835, 0.25, 0.178, 0.2776, 0.3165, 0.25, 0.322, 0.25, 0.322, 0.2776, 0.3165, 0.25, 0.322, 0.2224, 0.3165, 0.2224, 0.3165, 0.25, 0.322, 0.2224, 0.1835, 0.25, 0.178, 0.25, 0.178, 0.2224, 0.1835, 0.2776, 0.3165, 0.25, 0.322, 0.2224, 0.3165, 0.1991, 0.3009, 0.1835, 0.2776, 0.178, 0.25, 0.1835, 0.2224, 0.1991, 0.1991, 0.2224, 0.1835, 0.25, 0.178, 0.2776, 0.1835, 0.3009, 0.1991, 0.3165, 0.2224, 0.322, 0.25, 0.3165, 0.2776, 0.3009, 0.3009, 0.2224, 0.3165, 0.1991, 0.3009, 0.1991, 0.3009, 0.2224, 0.3165, 0.25, 0.178, 0.2776, 0.1835, 0.2776, 0.1835, 0.25, 0.178, 0.2776, 0.3165, 0.25, 0.322, 0.25, 0.322, 0.2776, 0.3165, 0.25, 0.322, 0.2224, 0.3165, 0.2224, 0.3165, 0.25, 0.322, 0.2224, 0.1835, 0.25, 0.178, 0.25, 0.178, 0.2224, 0.1835, 0.3009, 0.3009, 0.2776, 0.3165, 0.2776, 0.3165, 0.3009, 0.3009, 0.1991, 0.1991, 0.2224, 0.1835, 0.2224, 0.1835, 0.1991, 0.1991, 0.3165, 0.2776, 0.3009, 0.3009, 0.3009, 0.3009, 0.3165, 0.2776, 0.1835, 0.2224, 0.1991, 0.1991, 0.1991, 0.1991, 0.1835, 0.2224, 0.322, 0.25, 0.3165, 0.2776, 0.3165, 0.2776, 0.322, 0.25, 0.178, 0.25, 0.1835, 0.2224, 0.1835, 0.2224, 0.178, 0.25, 0.3165, 0.2224, 0.322, 0.25, 0.322, 0.25, 0.3165, 0.2224, 0.1835, 0.2776, 0.178, 0.25, 0.178, 0.25, 0.1835, 0.2776, 0.3009, 0.1991, 0.3165, 0.2224, 0.3165, 0.2224, 0.3009, 0.1991, 0.1991, 0.3009, 0.1835, 0.2776, 0.1835, 0.2776, 0.1991, 0.3009])
me_cylinder.update()
me_cube_014 = bpy.data.meshes.new('Cube.014')
me_cube_014.from_pydata([(-0.7582, -0.9402, 0.9428), (-0.7582, -0.9402, 2.115), (-0.7582, -0.5837, 0.9428), (-0.7582, -0.5837, 2.115), (0.5427, -0.9402, 0.9428), (0.5427, -0.9402, 2.115), (0.5427, -0.5837, 0.9428), (0.5427, -0.5837, 2.115)], [], [(0, 1, 3, 2), (2, 3, 7, 6), (6, 7, 5, 4), (4, 5, 1, 0), (2, 6, 4, 0), (7, 3, 1, 5)])
_uv = me_cube_014.uv_layers.new(name='UVMap')
_uv.uv.foreach_set('vector', [0.375, 0.0, 0.625, 0.0, 0.625, 0.25, 0.375, 0.25, 0.375, 0.25, 0.625, 0.25, 0.625, 0.5, 0.375, 0.5, 0.375, 0.5, 0.625, 0.5, 0.625, 0.75, 0.375, 0.75, 0.375, 0.75, 0.625, 0.75, 0.625, 1.0, 0.375, 1.0, 0.125, 0.5, 0.375, 0.5, 0.375, 0.75, 0.125, 0.75, 0.625, 0.5, 0.875, 0.5, 0.875, 0.75, 0.625, 0.75])
me_cube_014.update()
me_cylinder_001 = bpy.data.meshes.new('Cylinder.001')
me_cylinder_001.from_pydata([(0.0, 1.0, -1.0), (0.0, 1.0, 1.0), (0.3827, 0.9239, -1.0), (0.3827, 0.9239, 1.0), (0.7071, 0.7071, -1.0), (0.7071, 0.7071, 1.0), (0.9239, 0.3827, -1.0), (0.9239, 0.3827, 1.0), (1.0, -4.371e-08, -1.0), (1.0, -4.371e-08, 1.0), (0.9239, -0.3827, -1.0), (0.9239, -0.3827, 1.0), (0.7071, -0.7071, -1.0), (0.7071, -0.7071, 1.0), (0.3827, -0.9239, -1.0), (0.3827, -0.9239, 1.0), (-8.742e-08, -1.0, -1.0), (-8.742e-08, -1.0, 1.0), (-0.3827, -0.9239, -1.0), (-0.3827, -0.9239, 1.0), (-0.7071, -0.7071, -1.0), (-0.7071, -0.7071, 1.0), (-0.9239, -0.3827, -1.0), (-0.9239, -0.3827, 1.0), (-1.0, 1.192e-08, -1.0), (-1.0, 1.192e-08, 1.0), (-0.9239, 0.3827, -1.0), (-0.9239, 0.3827, 1.0), (-0.7071, 0.7071, -1.0), (-0.7071, 0.7071, 1.0), (-0.3827, 0.9239, -1.0), (-0.3827, 0.9239, 1.0), (0.3827, 0.9239, 7.345), (3.338e-06, 1.0, 7.345), (0.7071, 0.7071, 7.345), (0.9239, 0.3827, 7.345), (1.0, -4.371e-08, 7.345), (0.9239, -0.3827, 7.345), (0.7071, -0.7071, 7.345), (0.3827, -0.9239, 7.345), (3.25e-06, -1.0, 7.345), (-0.3827, -0.9239, 7.345), (-0.7071, -0.7071, 7.345), (-0.9239, -0.3827, 7.345), (-1.0, 1.192e-08, 7.345), (-0.9239, 0.3827, 7.345), (-0.7071, 0.7071, 7.345), (-0.3827, 0.9239, 7.345)], [], [(0, 1, 3, 2), (2, 3, 5, 4), (4, 5, 7, 6), (6, 7, 9, 8), (8, 9, 11, 10), (10, 11, 13, 12), (12, 13, 15, 14), (14, 15, 17, 16), (16, 17, 19, 18), (18, 19, 21, 20), (20, 21, 23, 22), (22, 23, 25, 24), (24, 25, 27, 26), (26, 27, 29, 28), (3, 1, 33, 32), (28, 29, 31, 30), (30, 31, 1, 0), (0, 2, 4, 6, 8, 10, 12, 14, 16, 18, 20, 22, 24, 26, 28, 30), (32, 33, 47, 46, 45, 44, 43, 42, 41, 40, 39, 38, 37, 36, 35, 34), (27, 25, 44, 45), (13, 11, 37, 38), (23, 21, 42, 43), (1, 31, 47, 33), (9, 7, 35, 36), (19, 17, 40, 41), (29, 27, 45, 46), (5, 3, 32, 34), (15, 13, 38, 39), (25, 23, 43, 44), (11, 9, 36, 37), (21, 19, 41, 42), (31, 29, 46, 47), (7, 5, 34, 35), (17, 15, 39, 40)])
_uv = me_cylinder_001.uv_layers.new(name='UVMap')
_uv.uv.foreach_set('vector', [1.0, 0.5, 1.0, 1.0, 0.9375, 1.0, 0.9375, 0.5, 0.9375, 0.5, 0.9375, 1.0, 0.875, 1.0, 0.875, 0.5, 0.875, 0.5, 0.875, 1.0, 0.8125, 1.0, 0.8125, 0.5, 0.8125, 0.5, 0.8125, 1.0, 0.75, 1.0, 0.75, 0.5, 0.75, 0.5, 0.75, 1.0, 0.6875, 1.0, 0.6875, 0.5, 0.6875, 0.5, 0.6875, 1.0, 0.625, 1.0, 0.625, 0.5, 0.625, 0.5, 0.625, 1.0, 0.5625, 1.0, 0.5625, 0.5, 0.5625, 0.5, 0.5625, 1.0, 0.5, 1.0, 0.5, 0.5, 0.5, 0.5, 0.5, 1.0, 0.4375, 1.0, 0.4375, 0.5, 0.4375, 0.5, 0.4375, 1.0, 0.375, 1.0, 0.375, 0.5, 0.375, 0.5, 0.375, 1.0, 0.3125, 1.0, 0.3125, 0.5, 0.3125, 0.5, 0.3125, 1.0, 0.25, 1.0, 0.25, 0.5, 0.25, 0.5, 0.25, 1.0, 0.1875, 1.0, 0.1875, 0.5, 0.1875, 0.5, 0.1875, 1.0, 0.125, 1.0, 0.125, 0.5, 0.9375, 1.0, 1.0, 1.0, 1.0, 1.0, 0.9375, 1.0, 0.125, 0.5, 0.125, 1.0, 0.0625, 1.0, 0.0625, 0.5, 0.0625, 0.5, 0.0625, 1.0, 0.0, 1.0, 0.0, 0.5, 0.75, 0.49, 0.8418, 0.4717, 0.9197, 0.4197, 0.9717, 0.3418, 0.99, 0.25, 0.9717, 0.1582, 0.9197, 0.08029, 0.8418, 0.02827, 0.75, 0.01, 0.6582, 0.02827, 0.5803, 0.08029, 0.5283, 0.1582, 0.51, 0.25, 0.5283, 0.3418, 0.5803, 0.4197, 0.6582, 0.4717, 0.3418, 0.4717, 0.25, 0.49, 0.1582, 0.4717, 0.08029, 0.4197, 0.02827, 0.3418, 0.01, 0.25, 0.02827, 0.1582, 0.08029, 0.08029, 0.1582, 0.02827, 0.25, 0.01, 0.3418, 0.02827, 0.4197, 0.08029, 0.4717, 0.1582, 0.49, 0.25, 0.4717, 0.3418, 0.4197, 0.4197, 0.1875, 1.0, 0.25, 1.0, 0.25, 1.0, 0.1875, 1.0, 0.625, 1.0, 0.6875, 1.0, 0.6875, 1.0, 0.625, 1.0, 0.3125, 1.0, 0.375, 1.0, 0.375, 1.0, 0.3125, 1.0, 0.0, 1.0, 0.0625, 1.0, 0.0625, 1.0, 0.0, 1.0, 0.75, 1.0, 0.8125, 1.0, 0.8125, 1.0, 0.75, 1.0, 0.4375, 1.0, 0.5, 1.0, 0.5, 1.0, 0.4375, 1.0, 0.125, 1.0, 0.1875, 1.0, 0.1875, 1.0, 0.125, 1.0, 0.875, 1.0, 0.9375, 1.0, 0.9375, 1.0, 0.875, 1.0, 0.5625, 1.0, 0.625, 1.0, 0.625, 1.0, 0.5625, 1.0, 0.25, 1.0, 0.3125, 1.0, 0.3125, 1.0, 0.25, 1.0, 0.6875, 1.0, 0.75, 1.0, 0.75, 1.0, 0.6875, 1.0, 0.375, 1.0, 0.4375, 1.0, 0.4375, 1.0, 0.375, 1.0, 0.0625, 1.0, 0.125, 1.0, 0.125, 1.0, 0.0625, 1.0, 0.8125, 1.0, 0.875, 1.0, 0.875, 1.0, 0.8125, 1.0, 0.5, 1.0, 0.5625, 1.0, 0.5625, 1.0, 0.5, 1.0])
me_cylinder_001.update()
me_cylinder_002 = bpy.data.meshes.new('Cylinder.002')
me_cylinder_002.from_pydata([(0.0, 1.0, -1.0), (0.0, 1.0, 1.0), (0.3827, 0.9239, -1.0), (0.3827, 0.9239, 1.0), (0.7071, 0.7071, -1.0), (0.7071, 0.7071, 1.0), (0.9239, 0.3827, -1.0), (0.9239, 0.3827, 1.0), (1.0, -4.371e-08, -1.0), (1.0, -4.371e-08, 1.0), (0.9239, -0.3827, -1.0), (0.9239, -0.3827, 1.0), (0.7071, -0.7071, -1.0), (0.7071, -0.7071, 1.0), (0.3827, -0.9239, -1.0), (0.3827, -0.9239, 1.0), (-8.742e-08, -1.0, -1.0), (-8.742e-08, -1.0, 1.0), (-0.3827, -0.9239, -1.0), (-0.3827, -0.9239, 1.0), (-0.7071, -0.7071, -1.0), (-0.7071, -0.7071, 1.0), (-0.9239, -0.3827, -1.0), (-0.9239, -0.3827, 1.0), (-1.0, 1.192e-08, -1.0), (-1.0, 1.192e-08, 1.0), (-0.9239, 0.3827, -1.0), (-0.9239, 0.3827, 1.0), (-0.7071, 0.7071, -1.0), (-0.7071, 0.7071, 1.0), (-0.3827, 0.9239, -1.0), (-0.3827, 0.9239, 1.0), (0.3827, 0.9239, 7.345), (3.338e-06, 1.0, 7.345), (0.7071, 0.7071, 7.345), (0.9239, 0.3827, 7.345), (1.0, -4.371e-08, 7.345), (0.9239, -0.3827, 7.345), (0.7071, -0.7071, 7.345), (0.3827, -0.9239, 7.345), (3.25e-06, -1.0, 7.345), (-0.3827, -0.9239, 7.345), (-0.7071, -0.7071, 7.345), (-0.9239, -0.3827, 7.345), (-1.0, 1.192e-08, 7.345), (-0.9239, 0.3827, 7.345), (-0.7071, 0.7071, 7.345), (-0.3827, 0.9239, 7.345)], [], [(0, 1, 3, 2), (2, 3, 5, 4), (4, 5, 7, 6), (6, 7, 9, 8), (8, 9, 11, 10), (10, 11, 13, 12), (12, 13, 15, 14), (14, 15, 17, 16), (16, 17, 19, 18), (18, 19, 21, 20), (20, 21, 23, 22), (22, 23, 25, 24), (24, 25, 27, 26), (26, 27, 29, 28), (3, 1, 33, 32), (28, 29, 31, 30), (30, 31, 1, 0), (0, 2, 4, 6, 8, 10, 12, 14, 16, 18, 20, 22, 24, 26, 28, 30), (32, 33, 47, 46, 45, 44, 43, 42, 41, 40, 39, 38, 37, 36, 35, 34), (27, 25, 44, 45), (13, 11, 37, 38), (23, 21, 42, 43), (1, 31, 47, 33), (9, 7, 35, 36), (19, 17, 40, 41), (29, 27, 45, 46), (5, 3, 32, 34), (15, 13, 38, 39), (25, 23, 43, 44), (11, 9, 36, 37), (21, 19, 41, 42), (31, 29, 46, 47), (7, 5, 34, 35), (17, 15, 39, 40)])
_uv = me_cylinder_002.uv_layers.new(name='UVMap')
_uv.uv.foreach_set('vector', [1.0, 0.5, 1.0, 1.0, 0.9375, 1.0, 0.9375, 0.5, 0.9375, 0.5, 0.9375, 1.0, 0.875, 1.0, 0.875, 0.5, 0.875, 0.5, 0.875, 1.0, 0.8125, 1.0, 0.8125, 0.5, 0.8125, 0.5, 0.8125, 1.0, 0.75, 1.0, 0.75, 0.5, 0.75, 0.5, 0.75, 1.0, 0.6875, 1.0, 0.6875, 0.5, 0.6875, 0.5, 0.6875, 1.0, 0.625, 1.0, 0.625, 0.5, 0.625, 0.5, 0.625, 1.0, 0.5625, 1.0, 0.5625, 0.5, 0.5625, 0.5, 0.5625, 1.0, 0.5, 1.0, 0.5, 0.5, 0.5, 0.5, 0.5, 1.0, 0.4375, 1.0, 0.4375, 0.5, 0.4375, 0.5, 0.4375, 1.0, 0.375, 1.0, 0.375, 0.5, 0.375, 0.5, 0.375, 1.0, 0.3125, 1.0, 0.3125, 0.5, 0.3125, 0.5, 0.3125, 1.0, 0.25, 1.0, 0.25, 0.5, 0.25, 0.5, 0.25, 1.0, 0.1875, 1.0, 0.1875, 0.5, 0.1875, 0.5, 0.1875, 1.0, 0.125, 1.0, 0.125, 0.5, 0.9375, 1.0, 1.0, 1.0, 1.0, 1.0, 0.9375, 1.0, 0.125, 0.5, 0.125, 1.0, 0.0625, 1.0, 0.0625, 0.5, 0.0625, 0.5, 0.0625, 1.0, 0.0, 1.0, 0.0, 0.5, 0.75, 0.49, 0.8418, 0.4717, 0.9197, 0.4197, 0.9717, 0.3418, 0.99, 0.25, 0.9717, 0.1582, 0.9197, 0.08029, 0.8418, 0.02827, 0.75, 0.01, 0.6582, 0.02827, 0.5803, 0.08029, 0.5283, 0.1582, 0.51, 0.25, 0.5283, 0.3418, 0.5803, 0.4197, 0.6582, 0.4717, 0.3418, 0.4717, 0.25, 0.49, 0.1582, 0.4717, 0.08029, 0.4197, 0.02827, 0.3418, 0.01, 0.25, 0.02827, 0.1582, 0.08029, 0.08029, 0.1582, 0.02827, 0.25, 0.01, 0.3418, 0.02827, 0.4197, 0.08029, 0.4717, 0.1582, 0.49, 0.25, 0.4717, 0.3418, 0.4197, 0.4197, 0.1875, 1.0, 0.25, 1.0, 0.25, 1.0, 0.1875, 1.0, 0.625, 1.0, 0.6875, 1.0, 0.6875, 1.0, 0.625, 1.0, 0.3125, 1.0, 0.375, 1.0, 0.375, 1.0, 0.3125, 1.0, 0.0, 1.0, 0.0625, 1.0, 0.0625, 1.0, 0.0, 1.0, 0.75, 1.0, 0.8125, 1.0, 0.8125, 1.0, 0.75, 1.0, 0.4375, 1.0, 0.5, 1.0, 0.5, 1.0, 0.4375, 1.0, 0.125, 1.0, 0.1875, 1.0, 0.1875, 1.0, 0.125, 1.0, 0.875, 1.0, 0.9375, 1.0, 0.9375, 1.0, 0.875, 1.0, 0.5625, 1.0, 0.625, 1.0, 0.625, 1.0, 0.5625, 1.0, 0.25, 1.0, 0.3125, 1.0, 0.3125, 1.0, 0.25, 1.0, 0.6875, 1.0, 0.75, 1.0, 0.75, 1.0, 0.6875, 1.0, 0.375, 1.0, 0.4375, 1.0, 0.4375, 1.0, 0.375, 1.0, 0.0625, 1.0, 0.125, 1.0, 0.125, 1.0, 0.0625, 1.0, 0.8125, 1.0, 0.875, 1.0, 0.875, 1.0, 0.8125, 1.0, 0.5, 1.0, 0.5625, 1.0, 0.5625, 1.0, 0.5, 1.0])
me_cylinder_002.update()
me_cube_015 = bpy.data.meshes.new('Cube.015')
me_cube_015.from_pydata([(-1.236, -0.02364, 2.0), (-1.236, -0.02364, 1.096), (-1.236, 0.2226, 2.0), (-1.236, 0.2226, 1.096), (-1.236, -0.2165, 2.0), (-1.236, -0.2165, 1.096)], [], [(0, 2, 3, 1, 5, 4)])
_uv = me_cube_015.uv_layers.new(name='UVMap')
_uv.uv.foreach_set('vector', [0.5417, 0.1217, 0.5417, 0.1455, 0.4663, 0.1455, 0.4663, 0.1217, 0.4663, 0.103, 0.5417, 0.103])
me_cube_015.update()
me_cube_002 = bpy.data.meshes.new('Cube.002')
me_cube_002.from_pydata([(-0.8891, -0.5234, 0.5031), (-0.8891, -0.5234, 2.555), (-0.8891, 0.8475, 0.5031), (-0.8891, 0.8475, 2.555), (0.9116, -0.5234, 0.5031), (0.9116, -0.5234, 2.555), (0.9116, 0.8475, 0.5031), (0.9116, 0.8475, 2.555)], [], [(0, 1, 3, 2), (2, 3, 7, 6), (6, 7, 5, 4), (4, 5, 1, 0), (2, 6, 4, 0), (7, 3, 1, 5)])
_uv = me_cube_002.uv_layers.new(name='UVMap')
_uv.uv.foreach_set('vector', [0.375, 0.0, 0.625, 0.0, 0.625, 0.25, 0.375, 0.25, 0.375, 0.25, 0.625, 0.25, 0.625, 0.5, 0.375, 0.5, 0.375, 0.5, 0.625, 0.5, 0.625, 0.75, 0.375, 0.75, 0.375, 0.75, 0.625, 0.75, 0.625, 1.0, 0.375, 1.0, 0.125, 0.5, 0.375, 0.5, 0.375, 0.75, 0.125, 0.75, 0.625, 0.5, 0.875, 0.5, 0.875, 0.75, 0.625, 0.75])
me_cube_002.update()

# ---- objects
ob_walls = bpy.data.objects.new('Walls', me_cube_001)
ob_bed = bpy.data.objects.new('Bed', me_cube_003)
ob_forcefield = bpy.data.objects.new('Forcefield', me_cube_007)
ob_kontakt = bpy.data.objects.new('Kontakt', me_cube_008)
ob_screw = bpy.data.objects.new('Screw', me_cube_009)
ob_screw_003 = bpy.data.objects.new('Screw.003', me_cube_010)
ob_screw_001 = bpy.data.objects.new('Screw.001', me_cube_011)
ob_screw_002 = bpy.data.objects.new('Screw.002', me_cube_012)
ob_cylinder = bpy.data.objects.new('Cylinder', me_cylinder)
ob_pillow = bpy.data.objects.new('Pillow', me_cube_014)
ob_cylinder_001 = bpy.data.objects.new('Cylinder.001', me_cylinder_001)
ob_cylinder_002 = bpy.data.objects.new('Cylinder.002', me_cylinder_002)
ob_walls_001 = bpy.data.objects.new('Walls.001', me_cube_015)
ob_blanket = bpy.data.objects.new('Blanket', me_cube_002)

# ---- transforms, parenting, visibility, modifiers, constraints
ob_walls.location = (0.0, 0.0, 0.0)
ob_bed.location = (-0.9265, 0.0, 0.357)
ob_bed.scale = (0.2883, 0.8622, 0.06316)
ob_forcefield.location = (1.35, -0.3825, 0.9701)
ob_forcefield.scale = (0.03175, 0.4581, 1.046)
ob_kontakt.location = (1.045, -0.8938, 1.02)
ob_kontakt.scale = (0.0476, 0.0136, 0.06452)
ob_screw.location = (0.989, -0.8777, 1.083)
ob_screw.rotation_euler = (-1.571, -0.0, 0.0)
ob_screw.scale = (0.0003616, 0.0001034, 0.0004902)
ob_screw_003.location = (1.103, -0.8777, 1.083)
ob_screw_003.rotation_euler = (-1.571, -0.0, 0.0)
ob_screw_003.scale = (0.0003616, 0.0001034, 0.0004902)
ob_screw_001.location = (0.989, -0.8777, 0.9555)
ob_screw_001.rotation_euler = (-1.571, -0.0, 0.0)
ob_screw_001.scale = (0.0003616, 0.0001034, 0.0004902)
ob_screw_002.location = (1.103, -0.8777, 0.9555)
ob_screw_002.rotation_euler = (-1.571, -0.0, 0.0)
ob_screw_002.scale = (0.0003616, 0.0001034, 0.0004902)
ob_cylinder.location = (-0.9676, -0.6947, 0.4282)
ob_cylinder.rotation_euler = (-0.0, 1.571, 0.0)
ob_cylinder.scale = (0.01057, 0.01057, 0.01057)
ob_pillow.location = (-0.9265, 0.0, 0.357)
ob_pillow.scale = (0.2883, 0.8622, 0.06316)
ob_cylinder_001.location = (1.115, -0.9119, 0.9799)
ob_cylinder_001.rotation_euler = (0.0, -1.545, 0.0)
ob_cylinder_001.scale = (0.008002, 0.008002, 0.02064)
ob_cylinder_002.location = (1.1, -0.9119, 1.017)
ob_cylinder_002.rotation_euler = (0.0, -1.545, 0.0)
ob_cylinder_002.scale = (0.008002, 0.008002, 0.02064)
ob_walls_001.location = (0.0, 0.0, 0.0)
ob_blanket.location = (-0.9265, 0.0, 0.357)
ob_blanket.scale = (0.2883, 0.8622, 0.06316)

# ---- collection membership
col_collection.objects.link(ob_walls)
col_collection.objects.link(ob_bed)
col_collection.objects.link(ob_forcefield)
col_collection.objects.link(ob_kontakt)
col_collection.objects.link(ob_screw)
col_collection.objects.link(ob_screw_003)
col_collection.objects.link(ob_screw_001)
col_collection.objects.link(ob_screw_002)
col_collection.objects.link(ob_cylinder)
col_collection.objects.link(ob_pillow)
col_collection.objects.link(ob_cylinder_001)
col_collection.objects.link(ob_cylinder_002)
col_collection.objects.link(ob_walls_001)
col_collection.objects.link(ob_blanket)

# ---- scene / render settings (as saved in the file)
scene.frame_start = 1; scene.frame_end = 250; scene.frame_set(14)
scene.render.engine = 'BLENDER_EEVEE_NEXT'
scene.cycles.sampling_pattern = 'TABULATED_SOBOL'
scene.cycles.use_light_tree = False
scene.view_settings.view_transform = 'Filmic'
bpy.context.view_layer.update()

# ---- added for rendering (the .blend has no active camera and no usable light): camera, sun
cam_auto = bpy.data.cameras.new('AutoCamera')
cam_auto.lens = 50.0
cam_auto.sensor_width = 36.0
cam_auto.clip_end = 1000.0
ob_auto_camera = bpy.data.objects.new('AutoCamera', cam_auto)
scene.collection.objects.link(ob_auto_camera)
ob_auto_camera.location = (4.18866, -4.95255, 4.75067)
ob_auto_camera.rotation_euler = (1.09748, -7.21219e-08, 0.694738)
scene.camera = ob_auto_camera
light_auto_sun = bpy.data.lights.new('AutoSun', 'SUN')
light_auto_sun.energy = 3.0
light_auto_sun.angle = 0.0523599
ob_auto_sun = bpy.data.objects.new('AutoSun', light_auto_sun)
scene.collection.objects.link(ob_auto_sun)
ob_auto_sun.rotation_euler = (0.872665, 0.174533, 0.523599)
bpy.context.view_layer.update()
